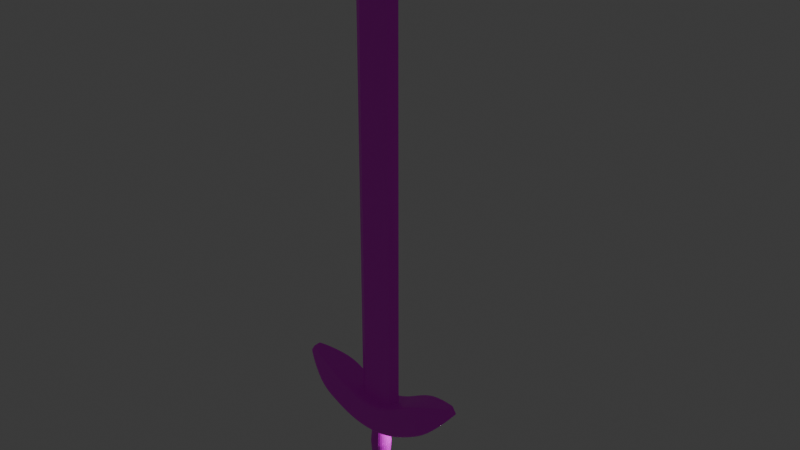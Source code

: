 # Source: sword.blend  (saved by Blender 4.0.36; exported with 4.5.12 LTS)
import bpy
from mathutils import Matrix  # noqa: F401  (used for matrix-valued properties, if any)

bpy.ops.wm.read_factory_settings(use_empty=True)
scene = bpy.context.scene
scene.name = 'Scene'

# ---- collections
col_collection = bpy.data.collections.new('Collection'); scene.collection.children.link(col_collection)

# ---- images (referenced by path relative to the original .blend; pixels are not part of the script)
import os
ASSET_DIR = os.environ.get("B2B_ASSET_DIR", "")  # directory of the original .blend (textures are referenced by path, not embedded)
HERE = os.path.dirname(os.path.abspath(__file__))  # packed textures are extracted next to this script under _unpacked/

def load_image(name, relpath, width, height, colorspace="sRGB"):
    """Load a texture the original file referenced (path relative to the .blend, or extracted next to this script)."""
    p = next((c for c in (os.path.join(HERE, relpath), os.path.join(ASSET_DIR, relpath)) if relpath and os.path.exists(c)), "")
    if p:
        img = bpy.data.images.load(p, check_existing=True)
        img.name = name
    else:  # same state as the original file: an image datablock whose file is absent (Cycles renders it pink)
        img = bpy.data.images.new(name, width, height)
        img.source = "FILE"
        img.filepath = "//" + (relpath or name)
    img.colorspace_settings.name = colorspace
    return img
img_grid = load_image('Grid', '', 1024, 1024, 'sRGB')

# ---- materials (node trees are filled in below, after node groups)
mat_material_005 = bpy.data.materials.new('Material.005')
mat_material_005.use_transparent_shadow = False
mat_material_003 = bpy.data.materials.new('Material.003')
mat_material_003.use_transparent_shadow = False
mat_material_004 = bpy.data.materials.new('Material.004')
mat_material_004.use_transparent_shadow = False

# ---- material node trees
mat_material_005.use_nodes = True; mat_material_005.node_tree.nodes.clear()
_N = mat_material_005.node_tree.nodes; _L = mat_material_005.node_tree.links
n0 = _N.new('ShaderNodeBsdfPrincipled'); n0.name = 'Principled BSDF'; n0.location = (10, 300)
n0.inputs[3].default_value = 1.45
n1 = _N.new('ShaderNodeOutputMaterial'); n1.name = 'Material Output'; n1.location = (300, 300)
n2 = _N.new('ShaderNodeTexImage'); n2.name = 'Image Texture'; n2.location = (-293, 217)
n2.image = img_grid
_L.new(n0.outputs[0], n1.inputs[0])
_L.new(n2.outputs[0], n0.inputs[0])
n1.is_active_output = True
mat_material_003.use_nodes = True; mat_material_003.node_tree.nodes.clear()
_N = mat_material_003.node_tree.nodes; _L = mat_material_003.node_tree.links
n0 = _N.new('ShaderNodeBsdfPrincipled'); n0.name = 'Principled BSDF'; n0.location = (10, 300)
n0.inputs[3].default_value = 1.45
n1 = _N.new('ShaderNodeOutputMaterial'); n1.name = 'Material Output'; n1.location = (300, 300)
n2 = _N.new('ShaderNodeTexImage'); n2.name = 'Image Texture'; n2.location = (-305, 242)
n2.image = img_grid
_L.new(n0.outputs[0], n1.inputs[0])
_L.new(n2.outputs[0], n0.inputs[0])
n1.is_active_output = True
mat_material_004.use_nodes = True; mat_material_004.node_tree.nodes.clear()
_N = mat_material_004.node_tree.nodes; _L = mat_material_004.node_tree.links
n0 = _N.new('ShaderNodeBsdfPrincipled'); n0.name = 'Principled BSDF'; n0.location = (10, 300)
n0.inputs[3].default_value = 1.45
n1 = _N.new('ShaderNodeOutputMaterial'); n1.name = 'Material Output'; n1.location = (300, 300)
n2 = _N.new('ShaderNodeTexImage'); n2.name = 'Image Texture'; n2.location = (-311, 238)
n2.image = img_grid
_L.new(n0.outputs[0], n1.inputs[0])
_L.new(n2.outputs[0], n0.inputs[0])
n1.is_active_output = True

# ---- world
world_world = bpy.data.worlds.new('World'); scene.world = world_world
world_world.use_nodes = True; world_world.node_tree.nodes.clear()
_N = world_world.node_tree.nodes; _L = world_world.node_tree.links
n0 = _N.new('ShaderNodeOutputWorld'); n0.name = 'World Output'; n0.location = (300, 300)
n1 = _N.new('ShaderNodeBackground'); n1.name = 'Background'; n1.location = (10, 300)
n1.inputs[0].default_value = (0.05088, 0.05088, 0.05088, 1.0)
_L.new(n1.outputs[0], n0.inputs[0])
n0.is_active_output = True
world_world.color = (0.05088, 0.05088, 0.05088)
world_world.use_sun_shadow = False
world_world.sun_shadow_jitter_overblur = 0.0

# ---- lights
light_light = bpy.data.lights.new('Light', 'POINT')
light_light.transmission_factor = 0.0
light_light.use_soft_falloff = False
light_light.energy = 1000.0
light_light.shadow_soft_size = 0.1
light_light.shadow_maximum_resolution = 0.006
light_light.use_absolute_resolution = True

# ---- meshes
me_icosphere = bpy.data.meshes.new('Icosphere')
me_icosphere.from_pydata([(0.0, 0.0, -1.0), (0.7236, -0.5257, -0.4472), (-0.2764, -0.8506, -0.4472), (-0.8944, 0.0, -0.4472), (-0.2764, 0.8506, -0.4472), (0.7236, 0.5257, -0.4472), (0.2764, -0.8506, 0.4472), (-0.7236, -0.5257, 0.4472), (-0.7236, 0.5257, 0.4472), (0.2764, 0.8506, 0.4472), (0.8944, 0.0, 0.4472), (0.0, 0.0, 1.0), (-0.1625, -0.5, -0.8507), (0.4253, -0.309, -0.8507), (0.2629, -0.809, -0.5257), (0.8506, 0.0, -0.5257), (0.4253, 0.309, -0.8507), (-0.5257, 0.0, -0.8507), (-0.6882, -0.5, -0.5257), (-0.1625, 0.5, -0.8507), (-0.6882, 0.5, -0.5257), (0.2629, 0.809, -0.5257), (0.9511, -0.309, 0.0), (0.9511, 0.309, 0.0), (0.0, -1.0, 0.0), (0.5878, -0.809, 0.0), (-0.9511, -0.309, 0.0), (-0.5878, -0.809, 0.0), (-0.5878, 0.809, 0.0), (-0.9511, 0.309, 0.0), (0.5878, 0.809, 0.0), (0.0, 1.0, 0.0), (0.6882, -0.5, 0.5257), (-0.2629, -0.809, 0.5257), (-0.8506, 0.0, 0.5257), (-0.2629, 0.809, 0.5257), (0.6882, 0.5, 0.5257), (0.1625, -0.5, 0.8507), (0.5257, 0.0, 0.8507), (-0.4253, -0.309, 0.8507), (-0.4253, 0.309, 0.8507), (0.1625, 0.5, 0.8507)], [], [(0, 13, 12), (1, 13, 15), (0, 12, 17), (0, 17, 19), (0, 19, 16), (1, 15, 22), (2, 14, 24), (3, 18, 26), (4, 20, 28), (5, 21, 30), (1, 22, 25), (2, 24, 27), (3, 26, 29), (4, 28, 31), (5, 30, 23), (6, 32, 37), (7, 33, 39), (8, 34, 40), (9, 35, 41), (10, 36, 38), (38, 41, 11), (38, 36, 41), (36, 9, 41), (41, 40, 11), (41, 35, 40), (35, 8, 40), (40, 39, 11), (40, 34, 39), (34, 7, 39), (39, 37, 11), (39, 33, 37), (33, 6, 37), (37, 38, 11), (37, 32, 38), (32, 10, 38), (23, 36, 10), (23, 30, 36), (30, 9, 36), (31, 35, 9), (31, 28, 35), (28, 8, 35), (29, 34, 8), (29, 26, 34), (26, 7, 34), (27, 33, 7), (27, 24, 33), (24, 6, 33), (25, 32, 6), (25, 22, 32), (22, 10, 32), (30, 31, 9), (30, 21, 31), (21, 4, 31), (28, 29, 8), (28, 20, 29), (20, 3, 29), (26, 27, 7), (26, 18, 27), (18, 2, 27), (24, 25, 6), (24, 14, 25), (14, 1, 25), (22, 23, 10), (22, 15, 23), (15, 5, 23), (16, 21, 5), (16, 19, 21), (19, 4, 21), (19, 20, 4), (19, 17, 20), (17, 3, 20), (17, 18, 3), (17, 12, 18), (12, 2, 18), (15, 16, 5), (15, 13, 16), (13, 0, 16), (12, 14, 2), (12, 13, 14), (13, 1, 14)])
_uv = me_icosphere.uv_layers.new(name='UVMap')
_uv.uv.foreach_set('vector', [0.1818, 0.0, 0.2273, 0.07873, 0.1364, 0.07873, 0.2727, 0.1575, 0.3182, 0.07873, 0.3636, 0.1575, 0.9091, 0.0, 0.9545, 0.07873, 0.8636, 0.07873, 0.7273, 0.0, 0.7727, 0.07873, 0.6818, 0.07873, 0.5455, 0.0, 0.5909, 0.07873, 0.5, 0.07873, 0.2727, 0.1575, 0.3636, 0.1575, 0.3182, 0.2362, 0.09091, 0.1575, 0.1818, 0.1575, 0.1364, 0.2362, 0.8182, 0.1575, 0.9091, 0.1575, 0.8636, 0.2362, 0.6364, 0.1575, 0.7273, 0.1575, 0.6818, 0.2362, 0.4545, 0.1575, 0.5455, 0.1575, 0.5, 0.2362, 0.2727, 0.1575, 0.3182, 0.2362, 0.2273, 0.2362, 0.09091, 0.1575, 0.1364, 0.2362, 0.04546, 0.2362, 0.8182, 0.1575, 0.8636, 0.2362, 0.7727, 0.2362, 0.6364, 0.1575, 0.6818, 0.2362, 0.5909, 0.2362, 0.4545, 0.1575, 0.5, 0.2362, 0.4091, 0.2362, 0.1818, 0.3149, 0.2727, 0.3149, 0.2273, 0.3937, 0.0, 0.3149, 0.09091, 0.3149, 0.04546, 0.3937, 0.7273, 0.3149, 0.8182, 0.3149, 0.7727, 0.3937, 0.5455, 0.3149, 0.6364, 0.3149, 0.5909, 0.3937, 0.3636, 0.3149, 0.4545, 0.3149, 0.4091, 0.3937, 0.4091, 0.3937, 0.5, 0.3937, 0.4545, 0.4724, 0.4091, 0.3937, 0.4545, 0.3149, 0.5, 0.3937, 0.4545, 0.3149, 0.5455, 0.3149, 0.5, 0.3937, 0.5909, 0.3937, 0.6818, 0.3937, 0.6364, 0.4724, 0.5909, 0.3937, 0.6364, 0.3149, 0.6818, 0.3937, 0.6364, 0.3149, 0.7273, 0.3149, 0.6818, 0.3937, 0.7727, 0.3937, 0.8636, 0.3937, 0.8182, 0.4724, 0.7727, 0.3937, 0.8182, 0.3149, 0.8636, 0.3937, 0.8182, 0.3149, 0.9091, 0.3149, 0.8636, 0.3937, 0.04546, 0.3937, 0.1364, 0.3937, 0.09091, 0.4724, 0.04546, 0.3937, 0.09091, 0.3149, 0.1364, 0.3937, 0.09091, 0.3149, 0.1818, 0.3149, 0.1364, 0.3937, 0.2273, 0.3937, 0.3182, 0.3937, 0.2727, 0.4724, 0.2273, 0.3937, 0.2727, 0.3149, 0.3182, 0.3937, 0.2727, 0.3149, 0.3636, 0.3149, 0.3182, 0.3937, 0.4091, 0.2362, 0.4545, 0.3149, 0.3636, 0.3149, 0.4091, 0.2362, 0.5, 0.2362, 0.4545, 0.3149, 0.5, 0.2362, 0.5455, 0.3149, 0.4545, 0.3149, 0.5909, 0.2362, 0.6364, 0.3149, 0.5455, 0.3149, 0.5909, 0.2362, 0.6818, 0.2362, 0.6364, 0.3149, 0.6818, 0.2362, 0.7273, 0.3149, 0.6364, 0.3149, 0.7727, 0.2362, 0.8182, 0.3149, 0.7273, 0.3149, 0.7727, 0.2362, 0.8636, 0.2362, 0.8182, 0.3149, 0.8636, 0.2362, 0.9091, 0.3149, 0.8182, 0.3149, 0.04546, 0.2362, 0.09091, 0.3149, 0.0, 0.3149, 0.04546, 0.2362, 0.1364, 0.2362, 0.09091, 0.3149, 0.1364, 0.2362, 0.1818, 0.3149, 0.09091, 0.3149, 0.2273, 0.2362, 0.2727, 0.3149, 0.1818, 0.3149, 0.2273, 0.2362, 0.3182, 0.2362, 0.2727, 0.3149, 0.3182, 0.2362, 0.3636, 0.3149, 0.2727, 0.3149, 0.5, 0.2362, 0.5909, 0.2362, 0.5455, 0.3149, 0.5, 0.2362, 0.5455, 0.1575, 0.5909, 0.2362, 0.5455, 0.1575, 0.6364, 0.1575, 0.5909, 0.2362, 0.6818, 0.2362, 0.7727, 0.2362, 0.7273, 0.3149, 0.6818, 0.2362, 0.7273, 0.1575, 0.7727, 0.2362, 0.7273, 0.1575, 0.8182, 0.1575, 0.7727, 0.2362, 0.8636, 0.2362, 0.9545, 0.2362, 0.9091, 0.3149, 0.8636, 0.2362, 0.9091, 0.1575, 0.9545, 0.2362, 0.9091, 0.1575, 1.0, 0.1575, 0.9545, 0.2362, 0.1364, 0.2362, 0.2273, 0.2362, 0.1818, 0.3149, 0.1364, 0.2362, 0.1818, 0.1575, 0.2273, 0.2362, 0.1818, 0.1575, 0.2727, 0.1575, 0.2273, 0.2362, 0.3182, 0.2362, 0.4091, 0.2362, 0.3636, 0.3149, 0.3182, 0.2362, 0.3636, 0.1575, 0.4091, 0.2362, 0.3636, 0.1575, 0.4545, 0.1575, 0.4091, 0.2362, 0.5, 0.07873, 0.5455, 0.1575, 0.4545, 0.1575, 0.5, 0.07873, 0.5909, 0.07873, 0.5455, 0.1575, 0.5909, 0.07873, 0.6364, 0.1575, 0.5455, 0.1575, 0.6818, 0.07873, 0.7273, 0.1575, 0.6364, 0.1575, 0.6818, 0.07873, 0.7727, 0.07873, 0.7273, 0.1575, 0.7727, 0.07873, 0.8182, 0.1575, 0.7273, 0.1575, 0.8636, 0.07873, 0.9091, 0.1575, 0.8182, 0.1575, 0.8636, 0.07873, 0.9545, 0.07873, 0.9091, 0.1575, 0.9545, 0.07873, 1.0, 0.1575, 0.9091, 0.1575, 0.3636, 0.1575, 0.4091, 0.07873, 0.4545, 0.1575, 0.3636, 0.1575, 0.3182, 0.07873, 0.4091, 0.07873, 0.3182, 0.07873, 0.3636, 0.0, 0.4091, 0.07873, 0.1364, 0.07873, 0.1818, 0.1575, 0.09091, 0.1575, 0.1364, 0.07873, 0.2273, 0.07873, 0.1818, 0.1575, 0.2273, 0.07873, 0.2727, 0.1575, 0.1818, 0.1575])
me_icosphere.update()
me_cylinder = bpy.data.meshes.new('Cylinder')
me_cylinder.from_pydata([(0.0, 1.0, -1.0), (0.0, 1.0, 10.45), (0.1951, 0.9808, -1.0), (0.1951, 0.9808, 10.45), (0.3827, 0.9239, -1.0), (0.3827, 0.9239, 10.45), (0.5556, 0.8315, -1.0), (0.5556, 0.8315, 10.45), (0.7071, 0.7071, -1.0), (0.7071, 0.7071, 10.45), (0.8315, 0.5556, -1.0), (0.8315, 0.5556, 10.45), (0.9239, 0.3827, -1.0), (0.9239, 0.3827, 10.45), (0.9808, 0.1951, -1.0), (0.9808, 0.1951, 10.45), (1.0, 0.0, -1.0), (1.0, 0.0, 10.45), (0.9808, -0.1951, -1.0), (0.9808, -0.1951, 10.45), (0.9239, -0.3827, -1.0), (0.9239, -0.3827, 10.45), (0.8315, -0.5556, -1.0), (0.8315, -0.5556, 10.45), (0.7071, -0.7071, -1.0), (0.7071, -0.7071, 10.45), (0.5556, -0.8315, -1.0), (0.5556, -0.8315, 10.45), (0.3827, -0.9239, -1.0), (0.3827, -0.9239, 10.45), (0.1951, -0.9808, -1.0), (0.1951, -0.9808, 10.45), (0.0, -1.0, -1.0), (0.0, -1.0, 10.45), (-0.1951, -0.9808, -1.0), (-0.1951, -0.9808, 10.45), (-0.3827, -0.9239, -1.0), (-0.3827, -0.9239, 10.45), (-0.5556, -0.8315, -1.0), (-0.5556, -0.8315, 10.45), (-0.7071, -0.7071, -1.0), (-0.7071, -0.7071, 10.45), (-0.8315, -0.5556, -1.0), (-0.8315, -0.5556, 10.45), (-0.9239, -0.3827, -1.0), (-0.9239, -0.3827, 10.45), (-0.9808, -0.1951, -1.0), (-0.9808, -0.1951, 10.45), (-1.0, 0.0, -1.0), (-1.0, 0.0, 10.45), (-0.9808, 0.1951, -1.0), (-0.9808, 0.1951, 10.45), (-0.9239, 0.3827, -1.0), (-0.9239, 0.3827, 10.45), (-0.8315, 0.5556, -1.0), (-0.8315, 0.5556, 10.45), (-0.7071, 0.7071, -1.0), (-0.7071, 0.7071, 10.45), (-0.5556, 0.8315, -1.0), (-0.5556, 0.8315, 10.45), (-0.3827, 0.9239, -1.0), (-0.3827, 0.9239, 10.45), (-0.1951, 0.9808, -1.0), (-0.1951, 0.9808, 10.45), (-8.992e-09, 1.444, 4.986), (0.2817, 1.416, 4.986), (0.5525, 1.334, 4.986), (0.8021, 1.2, 4.986), (1.021, 1.021, 4.986), (1.2, 0.8021, 4.986), (1.334, 0.5525, 4.986), (1.416, 0.2817, 4.986), (1.444, -2.632e-09, 4.986), (1.416, -0.2817, 4.986), (1.334, -0.5525, 4.986), (1.2, -0.8021, 4.986), (1.021, -1.021, 4.986), (0.8021, -1.2, 4.986), (0.5525, -1.334, 4.986), (0.2817, -1.416, 4.986), (-8.992e-09, -1.444, 4.986), (-0.2817, -1.416, 4.986), (-0.5525, -1.334, 4.986), (-0.8021, -1.2, 4.986), (-1.021, -1.021, 4.986), (-1.2, -0.8021, 4.986), (-1.334, -0.5525, 4.986), (-1.416, -0.2817, 4.986), (-1.444, -2.632e-09, 4.986), (-1.416, 0.2817, 4.986), (-1.334, 0.5525, 4.986), (-1.2, 0.8021, 4.986), (-1.021, 1.021, 4.986), (-0.8021, 1.2, 4.986), (-0.5525, 1.334, 4.986), (-0.2817, 1.416, 4.986)], [], [(64, 1, 3, 65), (65, 3, 5, 66), (66, 5, 7, 67), (67, 7, 9, 68), (68, 9, 11, 69), (69, 11, 13, 70), (70, 13, 15, 71), (71, 15, 17, 72), (72, 17, 19, 73), (73, 19, 21, 74), (74, 21, 23, 75), (75, 23, 25, 76), (76, 25, 27, 77), (77, 27, 29, 78), (78, 29, 31, 79), (79, 31, 33, 80), (80, 33, 35, 81), (81, 35, 37, 82), (82, 37, 39, 83), (83, 39, 41, 84), (84, 41, 43, 85), (85, 43, 45, 86), (86, 45, 47, 87), (87, 47, 49, 88), (88, 49, 51, 89), (89, 51, 53, 90), (90, 53, 55, 91), (91, 55, 57, 92), (92, 57, 59, 93), (93, 59, 61, 94), (3, 1, 63, 61, 59, 57, 55, 53, 51, 49, 47, 45, 43, 41, 39, 37, 35, 33, 31, 29, 27, 25, 23, 21, 19, 17, 15, 13, 11, 9, 7, 5), (94, 61, 63, 95), (95, 63, 1, 64), (0, 2, 4, 6, 8, 10, 12, 14, 16, 18, 20, 22, 24, 26, 28, 30, 32, 34, 36, 38, 40, 42, 44, 46, 48, 50, 52, 54, 56, 58, 60, 62), (62, 95, 64, 0), (60, 94, 95, 62), (58, 93, 94, 60), (56, 92, 93, 58), (54, 91, 92, 56), (52, 90, 91, 54), (50, 89, 90, 52), (48, 88, 89, 50), (46, 87, 88, 48), (44, 86, 87, 46), (42, 85, 86, 44), (40, 84, 85, 42), (38, 83, 84, 40), (36, 82, 83, 38), (34, 81, 82, 36), (32, 80, 81, 34), (30, 79, 80, 32), (28, 78, 79, 30), (26, 77, 78, 28), (24, 76, 77, 26), (22, 75, 76, 24), (20, 74, 75, 22), (18, 73, 74, 20), (16, 72, 73, 18), (14, 71, 72, 16), (12, 70, 71, 14), (10, 69, 70, 12), (8, 68, 69, 10), (6, 67, 68, 8), (4, 66, 67, 6), (2, 65, 66, 4), (0, 64, 65, 2)])
_uv = me_cylinder.uv_layers.new(name='UVMap')
_uv.uv.foreach_set('vector', [1.0, 0.7614, 1.0, 1.0, 0.9688, 1.0, 0.9688, 0.7614, 0.9688, 0.7614, 0.9688, 1.0, 0.9375, 1.0, 0.9375, 0.7614, 0.9375, 0.7614, 0.9375, 1.0, 0.9062, 1.0, 0.9062, 0.7614, 0.9062, 0.7614, 0.9062, 1.0, 0.875, 1.0, 0.875, 0.7614, 0.875, 0.7614, 0.875, 1.0, 0.8438, 1.0, 0.8438, 0.7614, 0.8438, 0.7614, 0.8438, 1.0, 0.8125, 1.0, 0.8125, 0.7614, 0.8125, 0.7614, 0.8125, 1.0, 0.7812, 1.0, 0.7812, 0.7614, 0.7812, 0.7614, 0.7812, 1.0, 0.75, 1.0, 0.75, 0.7614, 0.75, 0.7614, 0.75, 1.0, 0.7188, 1.0, 0.7188, 0.7614, 0.7188, 0.7614, 0.7188, 1.0, 0.6875, 1.0, 0.6875, 0.7614, 0.6875, 0.7614, 0.6875, 1.0, 0.6562, 1.0, 0.6562, 0.7614, 0.6562, 0.7614, 0.6562, 1.0, 0.625, 1.0, 0.625, 0.7614, 0.625, 0.7614, 0.625, 1.0, 0.5938, 1.0, 0.5938, 0.7614, 0.5938, 0.7614, 0.5938, 1.0, 0.5625, 1.0, 0.5625, 0.7614, 0.5625, 0.7614, 0.5625, 1.0, 0.5312, 1.0, 0.5312, 0.7614, 0.5312, 0.7614, 0.5312, 1.0, 0.5, 1.0, 0.5, 0.7614, 0.5, 0.7614, 0.5, 1.0, 0.4688, 1.0, 0.4688, 0.7614, 0.4688, 0.7614, 0.4688, 1.0, 0.4375, 1.0, 0.4375, 0.7614, 0.4375, 0.7614, 0.4375, 1.0, 0.4062, 1.0, 0.4062, 0.7614, 0.4062, 0.7614, 0.4062, 1.0, 0.375, 1.0, 0.375, 0.7614, 0.375, 0.7614, 0.375, 1.0, 0.3438, 1.0, 0.3438, 0.7614, 0.3438, 0.7614, 0.3438, 1.0, 0.3125, 1.0, 0.3125, 0.7614, 0.3125, 0.7614, 0.3125, 1.0, 0.2812, 1.0, 0.2812, 0.7614, 0.2812, 0.7614, 0.2812, 1.0, 0.25, 1.0, 0.25, 0.7614, 0.25, 0.7614, 0.25, 1.0, 0.2188, 1.0, 0.2188, 0.7614, 0.2188, 0.7614, 0.2188, 1.0, 0.1875, 1.0, 0.1875, 0.7614, 0.1875, 0.7614, 0.1875, 1.0, 0.1562, 1.0, 0.1562, 0.7614, 0.1562, 0.7614, 0.1562, 1.0, 0.125, 1.0, 0.125, 0.7614, 0.125, 0.7614, 0.125, 1.0, 0.09375, 1.0, 0.09375, 0.7614, 0.09375, 0.7614, 0.09375, 1.0, 0.0625, 1.0, 0.0625, 0.7614, 0.2968, 0.4854, 0.25, 0.49, 0.2032, 0.4854, 0.1582, 0.4717, 0.1167, 0.4496, 0.08029, 0.4197, 0.05045, 0.3833, 0.02827, 0.3418, 0.01461, 0.2968, 0.01, 0.25, 0.01461, 0.2032, 0.02827, 0.1582, 0.05045, 0.1167, 0.08029, 0.08029, 0.1167, 0.05045, 0.1582, 0.02827, 0.2032, 0.01461, 0.25, 0.01, 0.2968, 0.01461, 0.3418, 0.02827, 0.3833, 0.05045, 0.4197, 0.08029, 0.4496, 0.1167, 0.4717, 0.1582, 0.4854, 0.2032, 0.49, 0.25, 0.4854, 0.2968, 0.4717, 0.3418, 0.4496, 0.3833, 0.4197, 0.4197, 0.3833, 0.4496, 0.3418, 0.4717, 0.0625, 0.7614, 0.0625, 1.0, 0.03125, 1.0, 0.03125, 0.7614, 0.03125, 0.7614, 0.03125, 1.0, 0.0, 1.0, 0.0, 0.7614, 0.75, 0.49, 0.7968, 0.4854, 0.8418, 0.4717, 0.8833, 0.4496, 0.9197, 0.4197, 0.9496, 0.3833, 0.9717, 0.3418, 0.9854, 0.2968, 0.99, 0.25, 0.9854, 0.2032, 0.9717, 0.1582, 0.9496, 0.1167, 0.9197, 0.08029, 0.8833, 0.05045, 0.8418, 0.02827, 0.7968, 0.01461, 0.75, 0.01, 0.7032, 0.01461, 0.6582, 0.02827, 0.6167, 0.05045, 0.5803, 0.08029, 0.5504, 0.1167, 0.5283, 0.1582, 0.5146, 0.2032, 0.51, 0.25, 0.5146, 0.2968, 0.5283, 0.3418, 0.5504, 0.3833, 0.5803, 0.4197, 0.6167, 0.4496, 0.6582, 0.4717, 0.7032, 0.4854, 0.03125, 0.5, 0.03125, 0.7614, 0.0, 0.7614, 0.0, 0.5, 0.0625, 0.5, 0.0625, 0.7614, 0.03125, 0.7614, 0.03125, 0.5, 0.09375, 0.5, 0.09375, 0.7614, 0.0625, 0.7614, 0.0625, 0.5, 0.125, 0.5, 0.125, 0.7614, 0.09375, 0.7614, 0.09375, 0.5, 0.1562, 0.5, 0.1562, 0.7614, 0.125, 0.7614, 0.125, 0.5, 0.1875, 0.5, 0.1875, 0.7614, 0.1562, 0.7614, 0.1562, 0.5, 0.2188, 0.5, 0.2188, 0.7614, 0.1875, 0.7614, 0.1875, 0.5, 0.25, 0.5, 0.25, 0.7614, 0.2188, 0.7614, 0.2188, 0.5, 0.2812, 0.5, 0.2812, 0.7614, 0.25, 0.7614, 0.25, 0.5, 0.3125, 0.5, 0.3125, 0.7614, 0.2812, 0.7614, 0.2812, 0.5, 0.3438, 0.5, 0.3438, 0.7614, 0.3125, 0.7614, 0.3125, 0.5, 0.375, 0.5, 0.375, 0.7614, 0.3438, 0.7614, 0.3438, 0.5, 0.4062, 0.5, 0.4062, 0.7614, 0.375, 0.7614, 0.375, 0.5, 0.4375, 0.5, 0.4375, 0.7614, 0.4062, 0.7614, 0.4062, 0.5, 0.4688, 0.5, 0.4688, 0.7614, 0.4375, 0.7614, 0.4375, 0.5, 0.5, 0.5, 0.5, 0.7614, 0.4688, 0.7614, 0.4688, 0.5, 0.5312, 0.5, 0.5312, 0.7614, 0.5, 0.7614, 0.5, 0.5, 0.5625, 0.5, 0.5625, 0.7614, 0.5312, 0.7614, 0.5312, 0.5, 0.5938, 0.5, 0.5938, 0.7614, 0.5625, 0.7614, 0.5625, 0.5, 0.625, 0.5, 0.625, 0.7614, 0.5938, 0.7614, 0.5938, 0.5, 0.6562, 0.5, 0.6562, 0.7614, 0.625, 0.7614, 0.625, 0.5, 0.6875, 0.5, 0.6875, 0.7614, 0.6562, 0.7614, 0.6562, 0.5, 0.7188, 0.5, 0.7188, 0.7614, 0.6875, 0.7614, 0.6875, 0.5, 0.75, 0.5, 0.75, 0.7614, 0.7188, 0.7614, 0.7188, 0.5, 0.7812, 0.5, 0.7812, 0.7614, 0.75, 0.7614, 0.75, 0.5, 0.8125, 0.5, 0.8125, 0.7614, 0.7812, 0.7614, 0.7812, 0.5, 0.8438, 0.5, 0.8438, 0.7614, 0.8125, 0.7614, 0.8125, 0.5, 0.875, 0.5, 0.875, 0.7614, 0.8438, 0.7614, 0.8438, 0.5, 0.9062, 0.5, 0.9062, 0.7614, 0.875, 0.7614, 0.875, 0.5, 0.9375, 0.5, 0.9375, 0.7614, 0.9062, 0.7614, 0.9062, 0.5, 0.9688, 0.5, 0.9688, 0.7614, 0.9375, 0.7614, 0.9375, 0.5, 1.0, 0.5, 1.0, 0.7614, 0.9688, 0.7614, 0.9688, 0.5])
me_cylinder.materials.append(mat_material_005)
me_cylinder.update()
me_cube_006 = bpy.data.meshes.new('Cube.006')
me_cube_006.from_pydata([(-1.0, -1.0, -1.0), (-1.0, -1.0, 27.93), (-1.0, 1.0, -1.0), (-1.0, 1.0, 27.93), (1.0, -1.0, -1.0), (1.0, -1.0, 27.93), (1.0, 1.0, -1.0), (1.0, 1.0, 27.93), (-1.529, 0.07965, -1.0), (-1.529, 0.07965, 29.1), (1.47, 0.07965, -1.0), (1.47, 0.07965, 29.1), (0.0, 1.0, -1.0), (0.0, 1.0, 27.93), (0.0, -1.0, -1.0), (0.0, -1.0, 27.93), (-0.0294, 0.07965, 31.96), (-0.0294, 0.07965, -1.0)], [], [(8, 9, 3, 2), (10, 11, 5, 4), (14, 15, 1, 0), (17, 10, 4, 14), (16, 9, 1, 15), (13, 3, 9, 16), (12, 6, 10, 17), (6, 7, 11, 10), (0, 1, 9, 8), (2, 12, 17, 8), (7, 13, 16, 11), (11, 16, 15, 5), (8, 17, 14, 0), (4, 5, 15, 14), (13, 7, 6, 12, 2, 3)])
_uv = me_cube_006.uv_layers.new(name='UVMap')
_uv.uv.foreach_set('vector', [0.0006626, 0.135, 0.9993, 0.135, 0.9993, 0.25, 0.0006626, 0.25, 0.0006626, 0.615, 0.9993, 0.615, 0.9993, 0.75, 0.0006626, 0.75, 0.0006626, 0.875, 0.9993, 0.875, 0.9993, 1.0, 0.0006626, 1.0, 0.25, 0.615, 0.375, 0.615, 0.375, 0.75, 0.25, 0.75, 0.75, 0.615, 0.875, 0.615, 0.875, 0.75, 0.75, 0.75, 0.75, 0.5, 0.875, 0.5, 0.875, 0.615, 0.75, 0.615, 0.25, 0.5, 0.375, 0.5, 0.375, 0.615, 0.25, 0.615, 0.375, 0.5, 0.625, 0.5, 0.625, 0.615, 0.375, 0.615, 0.0006626, 0.0, 0.9993, 0.0, 0.9993, 0.135, 0.0006626, 0.135, 0.125, 0.5, 0.25, 0.5, 0.25, 0.615, 0.125, 0.615, 0.625, 0.5, 0.75, 0.5, 0.75, 0.615, 0.625, 0.615, 0.625, 0.615, 0.75, 0.615, 0.75, 0.75, 0.625, 0.75, 0.125, 0.615, 0.25, 0.615, 0.25, 0.75, 0.125, 0.75, 0.0006626, 0.75, 0.9993, 0.75, 0.9993, 0.875, 0.0006626, 0.875, 0.9993, 0.375, 0.9993, 0.5, 0.0006626, 0.5, 0.0006626, 0.375, 0.0006626, 0.25, 0.9993, 0.25])
me_cube_006.materials.append(mat_material_003)
me_cube_006.update()
me_cube_001 = bpy.data.meshes.new('Cube.001')
me_cube_001.from_pydata([(-4.345, -0.2886, 2.531), (-4.182, -0.2886, 3.025), (-4.345, 0.2886, 2.531), (-4.182, 0.2886, 3.025), (2.058, -0.2953, 2.534), (1.891, -0.2953, 3.04), (2.058, 0.2953, 2.534), (1.891, 0.2953, 3.04), (-4.345, -4.768e-07, 2.531), (-4.263, -0.2886, 2.778), (-4.182, -4.768e-07, 3.025), (-4.263, 0.2886, 2.778), (-1.14, 1.0, -0.9243), (-1.143, 1.0, 1.076), (1.975, 0.2953, 2.787), (2.058, 0.0, 2.534), (1.891, 4.768e-07, 3.04), (1.975, -0.2953, 2.787), (-1.14, -1.0, -0.9243), (-1.143, -1.0, 1.076), (-1.143, 4.768e-07, 1.076), (-1.14, 0.0, -0.9243), (-1.141, -1.0, 0.07572), (1.975, 4.768e-07, 2.787), (-1.141, 1.0, 0.07572), (-4.263, 0.0, 2.778), (-4.345, -0.1443, 2.531), (-4.223, -0.2886, 2.902), (-4.182, 0.1443, 3.025), (-4.304, 0.2886, 2.655), (-2.884, 1.0, 0.1388), (0.03574, 1.0, 1.864), (2.016, 0.2953, 2.66), (2.058, 0.1477, 2.534), (1.891, -0.1477, 3.04), (2.016, -0.2953, 2.66), (0.5993, -1.0, 0.1519), (-2.321, -1.0, 1.851), (-4.345, 0.1443, 2.531), (-4.304, -0.2886, 2.655), (-4.182, -0.1443, 3.025), (-4.223, 0.2886, 2.902), (0.5993, 1.0, 0.1519), (-2.321, 1.0, 1.851), (1.933, 0.2953, 2.913), (2.058, -0.1477, 2.534), (1.891, 0.1477, 3.04), (1.933, -0.2953, 2.913), (-2.884, -1.0, 0.1388), (0.03574, -1.0, 1.864), (-1.143, -0.5, 1.076), (-1.143, 0.5, 1.076), (0.03574, 0.0, 1.864), (-2.321, -4.768e-07, 1.851), (-1.14, -0.5, -0.9243), (-1.14, 0.5, -0.9243), (-2.884, -4.768e-07, 0.1388), (0.5993, 4.768e-07, 0.1519), (-2.602, -1.0, 0.9947), (0.3175, -1.0, 1.008), (-1.141, -1.0, -0.4243), (-1.142, -1.0, 0.5757), (1.975, -0.1477, 2.787), (1.975, 0.1477, 2.787), (2.016, 4.768e-07, 2.66), (1.933, 4.768e-07, 2.913), (0.3175, 1.0, 1.008), (-2.602, 1.0, 0.9947), (-1.141, 1.0, -0.4243), (-1.142, 1.0, 0.5757), (-4.263, 0.1443, 2.778), (-4.263, -0.1443, 2.778), (-4.304, -4.768e-07, 2.655), (-4.223, -4.768e-07, 2.902), (-4.223, -0.1443, 2.902), (-4.304, -0.1443, 2.655), (-4.304, 0.1443, 2.655), (-2.461, 1.0, 1.423), (-2.743, 1.0, 0.5668), (0.4584, 1.0, 0.5799), (1.933, 0.1477, 2.913), (2.016, 0.1477, 2.66), (2.016, -0.1477, 2.66), (0.1766, -1.0, 1.436), (0.4584, -1.0, 0.5799), (-2.743, -1.0, 0.5668), (0.5993, 0.5, 0.1519), (-2.884, 0.5, 0.1388), (-2.884, -0.5, 0.1388), (-2.321, 0.5, 1.851), (0.03574, 0.5, 1.864), (0.03574, -0.5, 1.864), (-2.321, -0.5, 1.851), (0.5993, -0.5, 0.1519), (-2.461, -1.0, 1.423), (1.933, -0.1477, 2.913), (0.1766, 1.0, 1.436), (-4.223, 0.1443, 2.902), (-4.345, -0.2165, 2.531), (-4.202, -0.2886, 2.963), (-4.182, 0.2165, 3.025), (-4.324, 0.2886, 2.593), (-3.562, 1.0, 0.8662), (0.7133, 1.0, 2.591), (2.037, 0.2953, 2.597), (2.058, 0.2215, 2.534), (1.891, -0.2215, 3.04), (2.037, -0.2953, 2.597), (1.277, -1.0, 0.8794), (-2.998, -1.0, 2.578), (-4.345, 0.07216, 2.531), (-4.284, -0.2886, 2.716), (-4.182, -0.07216, 3.025), (-4.243, 0.2886, 2.84), (-0.1801, 1.0, -0.6108), (-1.723, 1.0, 1.254), (1.954, 0.2953, 2.85), (2.058, -0.07383, 2.534), (1.891, 0.07383, 3.04), (1.954, -0.2953, 2.85), (-2.1, -1.0, -0.6226), (-0.5648, -1.0, 1.26), (-1.143, -0.75, 1.076), (-1.143, 0.25, 1.076), (0.7133, 0.0, 2.591), (-1.723, -9.537e-07, 1.254), (-1.14, -0.75, -0.9243), (-1.14, 0.25, -0.9243), (-3.562, -4.768e-07, 0.8662), (-0.1801, -9.537e-07, -0.6108), (-3.28, -1.0, 1.722), (-0.3725, -1.0, 0.3248), (-1.14, -1.0, -0.6743), (-1.142, -1.0, 0.3257), (1.975, -0.2215, 2.787), (1.975, 0.07383, 2.787), (2.037, 4.768e-07, 2.597), (1.954, 4.768e-07, 2.85), (0.9951, 1.0, 1.735), (-1.911, 1.0, 0.3156), (-1.14, 1.0, -0.6743), (-1.142, 1.0, 0.3257), (-4.263, 0.2165, 2.778), (-4.263, -0.07216, 2.778), (-4.324, -4.768e-07, 2.593), (-4.243, -4.768e-07, 2.84), (-4.345, -0.07216, 2.531), (-4.243, -0.2886, 2.84), (-4.182, 0.07216, 3.025), (-4.284, 0.2886, 2.716), (-2.1, 1.0, -0.6226), (-0.5648, 1.0, 1.26), (1.995, 0.2953, 2.724), (2.058, 0.07383, 2.534), (1.891, -0.07383, 3.04), (1.995, -0.2953, 2.724), (-0.1801, -1.0, -0.6108), (-1.723, -1.0, 1.254), (-4.345, 0.2165, 2.531), (-4.324, -0.2886, 2.593), (-4.182, -0.2165, 3.025), (-4.202, 0.2886, 2.963), (1.277, 1.0, 0.8794), (-2.998, 1.0, 2.578), (1.912, 0.2953, 2.976), (2.058, -0.2215, 2.534), (1.891, 0.2215, 3.04), (1.912, -0.2953, 2.976), (-3.562, -1.0, 0.8662), (0.7133, -1.0, 2.591), (-1.143, -0.25, 1.076), (-1.143, 0.75, 1.076), (-0.5648, -9.537e-07, 1.26), (-2.998, -4.768e-07, 2.578), (-1.14, -0.25, -0.9243), (-1.14, 0.75, -0.9243), (-2.1, -1.431e-06, -0.6226), (1.277, 4.768e-07, 0.8794), (-1.911, -1.0, 0.3156), (0.9951, -1.0, 1.735), (-1.141, -1.0, -0.1743), (-1.143, -1.0, 0.8257), (1.975, -0.07383, 2.787), (1.975, 0.2215, 2.787), (1.995, 4.768e-07, 2.724), (1.912, 4.768e-07, 2.976), (-0.3725, 1.0, 0.3248), (-3.28, 1.0, 1.722), (-1.141, 1.0, -0.1743), (-1.143, 1.0, 0.8257), (-4.263, 0.07216, 2.778), (-4.263, -0.2165, 2.778), (-4.284, -4.768e-07, 2.716), (-4.202, -4.768e-07, 2.963), (-4.223, -0.07216, 2.902), (-4.223, -0.2165, 2.902), (-4.243, -0.1443, 2.84), (-4.202, -0.1443, 2.963), (-4.304, -0.07216, 2.655), (-4.304, -0.2165, 2.655), (-4.324, -0.1443, 2.593), (-4.284, -0.1443, 2.716), (-4.304, 0.2165, 2.655), (-4.304, 0.07216, 2.655), (-4.324, 0.1443, 2.593), (-4.284, 0.1443, 2.716), (-1.817, 1.0, 0.7847), (-3.139, 1.0, 2.15), (-2.532, 1.0, 1.209), (-2.391, 1.0, 1.637), (-2.006, 1.0, -0.1535), (-3.421, 1.0, 1.294), (-2.814, 1.0, 0.3528), (-2.673, 1.0, 0.7807), (1.136, 1.0, 1.307), (-0.2763, 1.0, -0.143), (0.5289, 1.0, 0.3659), (0.388, 1.0, 0.7939), (1.933, 0.07383, 2.913), (1.933, 0.2215, 2.913), (1.954, 0.1477, 2.85), (1.912, 0.1477, 2.976), (2.016, 0.07383, 2.66), (2.016, 0.2215, 2.66), (2.037, 0.1477, 2.597), (1.995, 0.1477, 2.724), (2.016, -0.2215, 2.66), (2.016, -0.07383, 2.66), (2.037, -0.1477, 2.597), (1.995, -0.1477, 2.724), (-0.4686, -1.0, 0.7927), (0.8542, -1.0, 2.163), (0.2471, -1.0, 1.222), (0.1062, -1.0, 1.65), (-0.2763, -1.0, -0.143), (1.136, -1.0, 1.307), (0.5289, -1.0, 0.3659), (0.388, -1.0, 0.7939), (-3.421, -1.0, 1.294), (-2.006, -1.0, -0.1535), (-2.814, -1.0, 0.3528), (-2.673, -1.0, 0.7807), (0.5993, 0.25, 0.1519), (0.5993, 0.75, 0.1519), (-0.1801, 0.5, -0.6108), (1.277, 0.5, 0.8794), (-2.884, 0.25, 0.1388), (-2.884, 0.75, 0.1388), (-3.562, 0.5, 0.8662), (-2.1, 0.5, -0.6226), (-2.884, -0.75, 0.1388), (-2.884, -0.25, 0.1388), (-3.562, -0.5, 0.8662), (-2.1, -0.5, -0.6226), (-2.321, 0.25, 1.851), (-2.321, 0.75, 1.851), (-1.723, 0.5, 1.254), (-2.998, 0.5, 2.578), (0.03574, 0.25, 1.864), (0.03574, 0.75, 1.864), (0.7133, 0.5, 2.591), (-0.5648, 0.5, 1.26), (0.03574, -0.75, 1.864), (0.03574, -0.25, 1.864), (0.7133, -0.5, 2.591), (-0.5648, -0.5, 1.26), (-2.321, -0.75, 1.851), (-2.321, -0.25, 1.851), (-1.723, -0.5, 1.254), (-2.998, -0.5, 2.578), (0.5993, -0.75, 0.1519), (0.5993, -0.25, 0.1519), (-0.1801, -0.5, -0.6108), (1.277, -0.5, 0.8794), (-3.139, -1.0, 2.15), (-1.817, -1.0, 0.7847), (-2.532, -1.0, 1.209), (-2.391, -1.0, 1.637), (1.933, -0.2215, 2.913), (1.933, -0.07383, 2.913), (1.954, -0.1477, 2.85), (1.912, -0.1477, 2.976), (0.8542, 1.0, 2.163), (-0.4686, 1.0, 0.7927), (0.2471, 1.0, 1.222), (0.1062, 1.0, 1.65), (-4.223, 0.2165, 2.902), (-4.223, 0.07216, 2.902), (-4.243, 0.1443, 2.84), (-4.202, 0.1443, 2.963), (-4.202, 0.07216, 2.963), (-4.243, 0.07216, 2.84), (-4.243, 0.2165, 2.84), (-0.5167, 1.0, 1.027), (-0.4205, 1.0, 0.5587), (0.9247, 1.0, 1.949), (1.912, -0.07383, 2.976), (1.954, -0.07383, 2.85), (1.954, -0.2215, 2.85), (-1.77, -1.0, 1.019), (-1.864, -1.0, 0.5501), (-3.209, -1.0, 1.936), (1.277, -0.25, 0.8794), (-0.1801, -0.25, -0.6108), (-0.1801, -0.75, -0.6108), (-2.998, -0.25, 2.578), (-1.723, -0.25, 1.254), (-1.723, -0.75, 1.254), (-0.5648, -0.25, 1.26), (0.7133, -0.25, 2.591), (0.7133, -0.75, 2.591), (-0.5648, 0.75, 1.26), (0.7133, 0.75, 2.591), (0.7133, 0.25, 2.591), (-2.998, 0.75, 2.578), (-1.723, 0.75, 1.254), (-1.723, 0.25, 1.254), (-2.1, -0.25, -0.6226), (-3.562, -0.25, 0.8662), (-3.562, -0.75, 0.8662), (-2.1, 0.75, -0.6226), (-3.562, 0.75, 0.8662), (-3.562, 0.25, 0.8662), (1.277, 0.75, 0.8794), (-0.1801, 0.75, -0.6108), (-0.1801, 0.25, -0.6108), (-1.959, -1.0, 0.08106), (-2.053, -1.0, -0.388), (-3.491, -1.0, 1.08), (1.066, -1.0, 1.521), (1.206, -1.0, 1.093), (-0.2282, -1.0, -0.3769), (0.7838, -1.0, 2.377), (0.9247, -1.0, 1.949), (-0.4205, -1.0, 0.5587), (1.995, -0.07383, 2.724), (2.037, -0.07383, 2.597), (2.037, -0.2215, 2.597), (1.995, 0.2215, 2.724), (2.037, 0.2215, 2.597), (2.037, 0.07383, 2.597), (1.912, 0.2215, 2.976), (1.954, 0.2215, 2.85), (1.954, 0.07383, 2.85), (-0.3244, 1.0, 0.09094), (-0.2282, 1.0, -0.3769), (1.206, 1.0, 1.093), (-3.35, 1.0, 1.508), (-3.491, 1.0, 1.08), (-2.053, 1.0, -0.388), (-3.069, 1.0, 2.364), (-3.209, 1.0, 1.936), (-1.864, 1.0, 0.5501), (-4.284, 0.07216, 2.716), (-4.324, 0.07216, 2.593), (-4.324, 0.2165, 2.593), (-4.284, -0.2165, 2.716), (-4.324, -0.2165, 2.593), (-4.324, -0.07216, 2.593), (-4.202, -0.2165, 2.963), (-4.243, -0.2165, 2.84), (-4.243, -0.07216, 2.84), (-4.202, -0.07216, 2.963), (-4.284, -0.07216, 2.716), (-4.284, 0.2165, 2.716), (-1.77, 1.0, 1.019), (-1.959, 1.0, 0.08106), (1.066, 1.0, 1.521), (1.912, 0.07383, 2.976), (1.995, 0.07383, 2.724), (1.995, -0.2215, 2.724), (-0.5167, -1.0, 1.027), (-0.3244, -1.0, 0.09094), (-3.35, -1.0, 1.508), (1.277, 0.25, 0.8794), (-2.1, 0.25, -0.6226), (-2.1, -0.75, -0.6226), (-2.998, 0.25, 2.578), (-0.5648, 0.25, 1.26), (-0.5648, -0.75, 1.26), (-2.998, -0.75, 2.578), (1.277, -0.75, 0.8794), (-3.069, -1.0, 2.364), (1.912, -0.2215, 2.976), (0.7838, 1.0, 2.377), (-4.202, 0.2165, 2.963)], [], [(385, 100, 3, 161), (384, 103, 7, 164), (383, 106, 5, 167), (382, 109, 1, 99), (381, 165, 4, 108), (380, 160, 1, 109), (379, 122, 19, 121), (378, 123, 20, 172), (377, 148, 10, 173), (376, 126, 18, 120), (375, 127, 21, 176), (374, 153, 15, 177), (373, 130, 9, 111), (372, 131, 22, 180), (371, 121, 19, 181), (370, 134, 17, 155), (369, 135, 23, 184), (368, 118, 16, 185), (367, 138, 14, 152), (366, 139, 24, 188), (365, 115, 13, 189), (364, 142, 11, 149), (363, 143, 25, 192), (362, 112, 10, 193), (361, 194, 73, 145), (360, 195, 74, 196), (359, 160, 40, 197), (358, 198, 72, 144), (357, 199, 75, 200), (356, 191, 71, 201), (355, 202, 29, 101), (354, 203, 76, 204), (353, 190, 70, 205), (352, 206, 69, 141), (351, 207, 77, 208), (350, 163, 43, 209), (349, 210, 68, 140), (348, 211, 78, 212), (347, 187, 67, 213), (346, 214, 32, 104), (345, 215, 79, 216), (344, 186, 66, 217), (343, 218, 65, 137), (342, 219, 80, 220), (341, 166, 46, 221), (340, 222, 64, 136), (339, 223, 81, 224), (338, 183, 63, 225), (337, 226, 35, 107), (336, 227, 82, 228), (335, 182, 62, 229), (334, 230, 61, 133), (333, 231, 83, 232), (332, 169, 49, 233), (331, 234, 60, 132), (330, 235, 84, 236), (329, 179, 59, 237), (328, 238, 39, 159), (327, 239, 85, 240), (326, 178, 58, 241), (325, 242, 57, 129), (324, 243, 86, 244), (323, 105, 33, 245), (322, 246, 56, 128), (321, 247, 87, 248), (320, 175, 55, 249), (319, 250, 48, 168), (318, 251, 88, 252), (317, 174, 54, 253), (316, 254, 53, 125), (315, 255, 89, 256), (314, 100, 28, 257), (313, 258, 52, 124), (312, 259, 90, 260), (311, 171, 51, 261), (310, 262, 49, 169), (309, 263, 91, 264), (308, 170, 50, 265), (307, 266, 37, 157), (306, 267, 92, 268), (305, 112, 40, 269), (304, 270, 36, 156), (303, 271, 93, 272), (302, 117, 45, 273), (301, 274, 27, 147), (300, 275, 94, 276), (299, 157, 37, 277), (298, 278, 47, 119), (297, 279, 95, 280), (296, 154, 34, 281), (295, 282, 44, 116), (294, 283, 96, 284), (293, 151, 31, 285), (292, 286, 41, 113), (291, 287, 97, 288), (290, 148, 28, 289), (287, 290, 289, 97), (73, 193, 290, 287), (193, 10, 148, 290), (190, 291, 288, 70), (25, 145, 291, 190), (145, 73, 287, 291), (142, 292, 113, 11), (70, 288, 292, 142), (288, 97, 286, 292), (283, 293, 285, 96), (69, 189, 293, 283), (189, 13, 151, 293), (186, 294, 284, 66), (24, 141, 294, 186), (141, 69, 283, 294), (138, 295, 116, 14), (66, 284, 295, 138), (284, 96, 282, 295), (279, 296, 281, 95), (65, 185, 296, 279), (185, 16, 154, 296), (182, 297, 280, 62), (23, 137, 297, 182), (137, 65, 279, 297), (134, 298, 119, 17), (62, 280, 298, 134), (280, 95, 278, 298), (275, 299, 277, 94), (61, 181, 299, 275), (181, 19, 157, 299), (178, 300, 276, 58), (22, 133, 300, 178), (133, 61, 275, 300), (130, 301, 147, 9), (58, 276, 301, 130), (276, 94, 274, 301), (271, 302, 273, 93), (57, 177, 302, 271), (177, 15, 117, 302), (174, 303, 272, 54), (21, 129, 303, 174), (129, 57, 271, 303), (126, 304, 156, 18), (54, 272, 304, 126), (272, 93, 270, 304), (267, 305, 269, 92), (53, 173, 305, 267), (173, 10, 112, 305), (170, 306, 268, 50), (20, 125, 306, 170), (125, 53, 267, 306), (122, 307, 157, 19), (50, 268, 307, 122), (268, 92, 266, 307), (263, 308, 265, 91), (52, 172, 308, 263), (172, 20, 170, 308), (154, 309, 264, 34), (16, 124, 309, 154), (124, 52, 263, 309), (106, 310, 169, 5), (34, 264, 310, 106), (264, 91, 262, 310), (259, 311, 261, 90), (31, 151, 311, 259), (151, 13, 171, 311), (166, 312, 260, 46), (7, 103, 312, 166), (103, 31, 259, 312), (118, 313, 124, 16), (46, 260, 313, 118), (260, 90, 258, 313), (255, 314, 257, 89), (43, 163, 314, 255), (163, 3, 100, 314), (171, 315, 256, 51), (13, 115, 315, 171), (115, 43, 255, 315), (123, 316, 125, 20), (51, 256, 316, 123), (256, 89, 254, 316), (251, 317, 253, 88), (56, 176, 317, 251), (176, 21, 174, 317), (146, 318, 252, 26), (8, 128, 318, 146), (128, 56, 251, 318), (98, 319, 168, 0), (26, 252, 319, 98), (252, 88, 250, 319), (247, 320, 249, 87), (30, 150, 320, 247), (150, 12, 175, 320), (158, 321, 248, 38), (2, 102, 321, 158), (102, 30, 247, 321), (110, 322, 128, 8), (38, 248, 322, 110), (248, 87, 246, 322), (243, 323, 245, 86), (42, 162, 323, 243), (162, 6, 105, 323), (175, 324, 244, 55), (12, 114, 324, 175), (114, 42, 243, 324), (127, 325, 129, 21), (55, 244, 325, 127), (244, 86, 242, 325), (239, 326, 241, 85), (60, 180, 326, 239), (180, 22, 178, 326), (120, 327, 240, 48), (18, 132, 327, 120), (132, 60, 239, 327), (168, 328, 159, 0), (48, 240, 328, 168), (240, 85, 238, 328), (235, 329, 237, 84), (35, 155, 329, 235), (155, 17, 179, 329), (108, 330, 236, 36), (4, 107, 330, 108), (107, 35, 235, 330), (156, 331, 132, 18), (36, 236, 331, 156), (236, 84, 234, 331), (231, 332, 233, 83), (47, 167, 332, 231), (167, 5, 169, 332), (179, 333, 232, 59), (17, 119, 333, 179), (119, 47, 231, 333), (131, 334, 133, 22), (59, 232, 334, 131), (232, 83, 230, 334), (227, 335, 229, 82), (64, 184, 335, 227), (184, 23, 182, 335), (117, 336, 228, 45), (15, 136, 336, 117), (136, 64, 227, 336), (165, 337, 107, 4), (45, 228, 337, 165), (228, 82, 226, 337), (223, 338, 225, 81), (32, 152, 338, 223), (152, 14, 183, 338), (105, 339, 224, 33), (6, 104, 339, 105), (104, 32, 223, 339), (153, 340, 136, 15), (33, 224, 340, 153), (224, 81, 222, 340), (219, 341, 221, 80), (44, 164, 341, 219), (164, 7, 166, 341), (183, 342, 220, 63), (14, 116, 342, 183), (116, 44, 219, 342), (135, 343, 137, 23), (63, 220, 343, 135), (220, 80, 218, 343), (215, 344, 217, 79), (68, 188, 344, 215), (188, 24, 186, 344), (114, 345, 216, 42), (12, 140, 345, 114), (140, 68, 215, 345), (162, 346, 104, 6), (42, 216, 346, 162), (216, 79, 214, 346), (211, 347, 213, 78), (29, 149, 347, 211), (149, 11, 187, 347), (102, 348, 212, 30), (2, 101, 348, 102), (101, 29, 211, 348), (150, 349, 140, 12), (30, 212, 349, 150), (212, 78, 210, 349), (207, 350, 209, 77), (41, 161, 350, 207), (161, 3, 163, 350), (187, 351, 208, 67), (11, 113, 351, 187), (113, 41, 207, 351), (139, 352, 141, 24), (67, 208, 352, 139), (208, 77, 206, 352), (203, 353, 205, 76), (72, 192, 353, 203), (192, 25, 190, 353), (110, 354, 204, 38), (8, 144, 354, 110), (144, 72, 203, 354), (158, 355, 101, 2), (38, 204, 355, 158), (204, 76, 202, 355), (199, 356, 201, 75), (39, 111, 356, 199), (111, 9, 191, 356), (98, 357, 200, 26), (0, 159, 357, 98), (159, 39, 199, 357), (146, 358, 144, 8), (26, 200, 358, 146), (200, 75, 198, 358), (195, 359, 197, 74), (27, 99, 359, 195), (99, 1, 160, 359), (191, 360, 196, 71), (9, 147, 360, 191), (147, 27, 195, 360), (143, 361, 145, 25), (71, 196, 361, 143), (196, 74, 194, 361), (194, 362, 193, 73), (74, 197, 362, 194), (197, 40, 112, 362), (198, 363, 192, 72), (75, 201, 363, 198), (201, 71, 143, 363), (202, 364, 149, 29), (76, 205, 364, 202), (205, 70, 142, 364), (206, 365, 189, 69), (77, 209, 365, 206), (209, 43, 115, 365), (210, 366, 188, 68), (78, 213, 366, 210), (213, 67, 139, 366), (214, 367, 152, 32), (79, 217, 367, 214), (217, 66, 138, 367), (218, 368, 185, 65), (80, 221, 368, 218), (221, 46, 118, 368), (222, 369, 184, 64), (81, 225, 369, 222), (225, 63, 135, 369), (226, 370, 155, 35), (82, 229, 370, 226), (229, 62, 134, 370), (230, 371, 181, 61), (83, 233, 371, 230), (233, 49, 121, 371), (234, 372, 180, 60), (84, 237, 372, 234), (237, 59, 131, 372), (238, 373, 111, 39), (85, 241, 373, 238), (241, 58, 130, 373), (242, 374, 177, 57), (86, 245, 374, 242), (245, 33, 153, 374), (246, 375, 176, 56), (87, 249, 375, 246), (249, 55, 127, 375), (250, 376, 120, 48), (88, 253, 376, 250), (253, 54, 126, 376), (254, 377, 173, 53), (89, 257, 377, 254), (257, 28, 148, 377), (258, 378, 172, 52), (90, 261, 378, 258), (261, 51, 123, 378), (262, 379, 121, 49), (91, 265, 379, 262), (265, 50, 122, 379), (266, 380, 109, 37), (92, 269, 380, 266), (269, 40, 160, 380), (270, 381, 108, 36), (93, 273, 381, 270), (273, 45, 165, 381), (274, 382, 99, 27), (94, 277, 382, 274), (277, 37, 109, 382), (278, 383, 167, 47), (95, 281, 383, 278), (281, 34, 106, 383), (282, 384, 164, 44), (96, 285, 384, 282), (285, 31, 103, 384), (286, 385, 161, 41), (97, 289, 385, 286), (289, 28, 100, 385)])
_uv = me_cube_001.uv_layers.new(name='UVMap')
_uv.uv.foreach_set('vector', [0.5938, 0.2188, 0.625, 0.2188, 0.625, 0.25, 0.5938, 0.25, 0.5938, 0.4688, 0.625, 0.4688, 0.625, 0.5, 0.5938, 0.5, 0.5938, 0.7188, 0.625, 0.7188, 0.625, 0.75, 0.5938, 0.75, 0.5938, 0.9688, 0.625, 0.9688, 0.625, 1.0, 0.5938, 1.0, 0.3438, 0.7188, 0.375, 0.7188, 0.375, 0.75, 0.3438, 0.75, 0.8438, 0.7188, 1.0, 0.7188, 1.0, 0.75, 0.8438, 0.75, 0.7188, 0.7188, 0.75, 0.7188, 0.75, 0.75, 0.7188, 0.75, 0.7188, 0.5938, 0.75, 0.5938, 0.75, 0.625, 0.7188, 0.625, 0.8438, 0.5938, 1.0, 0.5938, 1.0, 0.625, 0.8438, 0.625, 0.2188, 0.7188, 0.25, 0.7188, 0.25, 0.75, 0.2188, 0.75, 0.2188, 0.5938, 0.25, 0.5938, 0.25, 0.625, 0.2188, 0.625, 0.3438, 0.5938, 0.375, 0.5938, 0.375, 0.625, 0.3438, 0.625, 0.4688, 0.9688, 0.5, 0.9688, 0.5, 1.0, 0.4688, 1.0, 0.4688, 0.8438, 0.5, 0.8438, 0.5, 0.875, 0.4688, 0.875, 0.5938, 0.8438, 0.625, 0.8438, 0.625, 0.875, 0.5938, 0.875, 0.4688, 0.7188, 0.5, 0.7188, 0.5, 0.75, 0.4688, 0.75, 0.4688, 0.5938, 0.5, 0.5938, 0.5, 0.625, 0.4688, 0.625, 0.5938, 0.5938, 0.625, 0.5938, 0.625, 0.625, 0.5938, 0.625, 0.4688, 0.4688, 0.5, 0.4688, 0.5, 0.5, 0.4688, 0.5, 0.4688, 0.3438, 0.5, 0.3438, 0.5, 0.375, 0.4688, 0.375, 0.5938, 0.3438, 0.625, 0.3438, 0.625, 0.375, 0.5938, 0.375, 0.4688, 0.2188, 0.5, 0.2188, 0.5, 0.25, 0.4688, 0.25, 0.4688, 0.09375, 0.5, 0.09375, 0.5, 0.125, 0.4688, 0.125, 0.5938, 0.09375, 0.625, 0.09375, 0.625, 0.125, 0.5938, 0.125, 0.5312, 0.09375, 0.5625, 0.09375, 0.5625, 0.125, 0.5312, 0.125, 0.5312, 0.03125, 0.5625, 0.03125, 0.5625, 0.0625, 0.5312, 0.0625, 0.5938, 0.03125, 0.625, 0.03125, 0.625, 0.0625, 0.5938, 0.0625, 0.4062, 0.09375, 0.4375, 0.09375, 0.4375, 0.125, 0.4062, 0.125, 0.4062, 0.03125, 0.4375, 0.03125, 0.4375, 0.0625, 0.4062, 0.0625, 0.4688, 0.03125, 0.5, 0.03125, 0.5, 0.0625, 0.4688, 0.0625, 0.4062, 0.2188, 0.4375, 0.2188, 0.4375, 0.25, 0.4062, 0.25, 0.4062, 0.1562, 0.4375, 0.1562, 0.4375, 0.1875, 0.4062, 0.1875, 0.4688, 0.1562, 0.5, 0.1562, 0.5, 0.1875, 0.4688, 0.1875, 0.5312, 0.3438, 0.5625, 0.3438, 0.5625, 0.375, 0.5312, 0.375, 0.5312, 0.2812, 0.5625, 0.2812, 0.5625, 0.3125, 0.5312, 0.3125, 0.5938, 0.2812, 0.625, 0.2812, 0.625, 0.3125, 0.5938, 0.3125, 0.4062, 0.3438, 0.4375, 0.3438, 0.4375, 0.375, 0.4062, 0.375, 0.4062, 0.2812, 0.4375, 0.2812, 0.4375, 0.3125, 0.4062, 0.3125, 0.4688, 0.2812, 0.5, 0.2812, 0.5, 0.3125, 0.4688, 0.3125, 0.4062, 0.4688, 0.4375, 0.4688, 0.4375, 0.5, 0.4062, 0.5, 0.4062, 0.4062, 0.4375, 0.4062, 0.4375, 0.4375, 0.4062, 0.4375, 0.4688, 0.4062, 0.5, 0.4062, 0.5, 0.4375, 0.4688, 0.4375, 0.5312, 0.5938, 0.5625, 0.5938, 0.5625, 0.625, 0.5312, 0.625, 0.5312, 0.5312, 0.5625, 0.5312, 0.5625, 0.5625, 0.5312, 0.5625, 0.5938, 0.5312, 0.625, 0.5312, 0.625, 0.5625, 0.5938, 0.5625, 0.4062, 0.5938, 0.4375, 0.5938, 0.4375, 0.625, 0.4062, 0.625, 0.4062, 0.5312, 0.4375, 0.5312, 0.4375, 0.5625, 0.4062, 0.5625, 0.4688, 0.5312, 0.5, 0.5312, 0.5, 0.5625, 0.4688, 0.5625, 0.4062, 0.7188, 0.4375, 0.7188, 0.4375, 0.75, 0.4062, 0.75, 0.4062, 0.6562, 0.4375, 0.6562, 0.4375, 0.6875, 0.4062, 0.6875, 0.4688, 0.6562, 0.5, 0.6562, 0.5, 0.6875, 0.4688, 0.6875, 0.5312, 0.8438, 0.5625, 0.8438, 0.5625, 0.875, 0.5312, 0.875, 0.5312, 0.7812, 0.5625, 0.7812, 0.5625, 0.8125, 0.5312, 0.8125, 0.5938, 0.7812, 0.625, 0.7812, 0.625, 0.8125, 0.5938, 0.8125, 0.4062, 0.8438, 0.4375, 0.8438, 0.4375, 0.875, 0.4062, 0.875, 0.4062, 0.7812, 0.4375, 0.7812, 0.4375, 0.8125, 0.4062, 0.8125, 0.4688, 0.7812, 0.5, 0.7812, 0.5, 0.8125, 0.4688, 0.8125, 0.4062, 0.9688, 0.4375, 0.9688, 0.4375, 1.0, 0.4062, 1.0, 0.4062, 0.9062, 0.4375, 0.9062, 0.4375, 0.9375, 0.4062, 0.9375, 0.4688, 0.9062, 0.5, 0.9062, 0.5, 0.9375, 0.4688, 0.9375, 0.2812, 0.5938, 0.3125, 0.5938, 0.3125, 0.625, 0.2812, 0.625, 0.2812, 0.5312, 0.3125, 0.5312, 0.3125, 0.5625, 0.2812, 0.5625, 0.3438, 0.5312, 0.375, 0.5312, 0.375, 0.5625, 0.3438, 0.5625, 0.1562, 0.5938, 0.1875, 0.5938, 0.1875, 0.625, 0.1562, 0.625, 0.1562, 0.5312, 0.1875, 0.5312, 0.1875, 0.5625, 0.1562, 0.5625, 0.2188, 0.5312, 0.25, 0.5312, 0.25, 0.5625, 0.2188, 0.5625, 0.1562, 0.7188, 0.1875, 0.7188, 0.1875, 0.75, 0.1562, 0.75, 0.1562, 0.6562, 0.1875, 0.6562, 0.1875, 0.6875, 0.1562, 0.6875, 0.2188, 0.6562, 0.25, 0.6562, 0.25, 0.6875, 0.2188, 0.6875, 0.7812, 0.5938, 0.8125, 0.5938, 0.8125, 0.625, 0.7812, 0.625, 0.7812, 0.5312, 0.8125, 0.5312, 0.8125, 0.5625, 0.7812, 0.5625, 0.8438, 0.5312, 1.0, 0.5312, 1.0, 0.5625, 0.8438, 0.5625, 0.6562, 0.5938, 0.6875, 0.5938, 0.6875, 0.625, 0.6562, 0.625, 0.6562, 0.5312, 0.6875, 0.5312, 0.6875, 0.5625, 0.6562, 0.5625, 0.7188, 0.5312, 0.75, 0.5312, 0.75, 0.5625, 0.7188, 0.5625, 0.6562, 0.7188, 0.6875, 0.7188, 0.6875, 0.75, 0.6562, 0.75, 0.6562, 0.6562, 0.6875, 0.6562, 0.6875, 0.6875, 0.6562, 0.6875, 0.7188, 0.6562, 0.75, 0.6562, 0.75, 0.6875, 0.7188, 0.6875, 0.7812, 0.7188, 0.8125, 0.7188, 0.8125, 0.75, 0.7812, 0.75, 0.7812, 0.6562, 0.8125, 0.6562, 0.8125, 0.6875, 0.7812, 0.6875, 0.8438, 0.6562, 1.0, 0.6562, 1.0, 0.6875, 0.8438, 0.6875, 0.2812, 0.7188, 0.3125, 0.7188, 0.3125, 0.75, 0.2812, 0.75, 0.2812, 0.6562, 0.3125, 0.6562, 0.3125, 0.6875, 0.2812, 0.6875, 0.3438, 0.6562, 0.375, 0.6562, 0.375, 0.6875, 0.3438, 0.6875, 0.5312, 0.9688, 0.5625, 0.9688, 0.5625, 1.0, 0.5312, 1.0, 0.5312, 0.9062, 0.5625, 0.9062, 0.5625, 0.9375, 0.5312, 0.9375, 0.5938, 0.9062, 0.625, 0.9062, 0.625, 0.9375, 0.5938, 0.9375, 0.5312, 0.7188, 0.5625, 0.7188, 0.5625, 0.75, 0.5312, 0.75, 0.5312, 0.6562, 0.5625, 0.6562, 0.5625, 0.6875, 0.5312, 0.6875, 0.5938, 0.6562, 0.625, 0.6562, 0.625, 0.6875, 0.5938, 0.6875, 0.5312, 0.4688, 0.5625, 0.4688, 0.5625, 0.5, 0.5312, 0.5, 0.5312, 0.4062, 0.5625, 0.4062, 0.5625, 0.4375, 0.5312, 0.4375, 0.5938, 0.4062, 0.625, 0.4062, 0.625, 0.4375, 0.5938, 0.4375, 0.5312, 0.2188, 0.5625, 0.2188, 0.5625, 0.25, 0.5312, 0.25, 0.5312, 0.1562, 0.5625, 0.1562, 0.5625, 0.1875, 0.5312, 0.1875, 0.5938, 0.1562, 0.625, 0.1562, 0.625, 0.1875, 0.5938, 0.1875, 0.5625, 0.1562, 0.5938, 0.1562, 0.5938, 0.1875, 0.5625, 0.1875, 0.5625, 0.125, 0.5938, 0.125, 0.5938, 0.1562, 0.5625, 0.1562, 0.5938, 0.125, 0.625, 0.125, 0.625, 0.1562, 0.5938, 0.1562, 0.5, 0.1562, 0.5312, 0.1562, 0.5312, 0.1875, 0.5, 0.1875, 0.5, 0.125, 0.5312, 0.125, 0.5312, 0.1562, 0.5, 0.1562, 0.5312, 0.125, 0.5625, 0.125, 0.5625, 0.1562, 0.5312, 0.1562, 0.5, 0.2188, 0.5312, 0.2188, 0.5312, 0.25, 0.5, 0.25, 0.5, 0.1875, 0.5312, 0.1875, 0.5312, 0.2188, 0.5, 0.2188, 0.5312, 0.1875, 0.5625, 0.1875, 0.5625, 0.2188, 0.5312, 0.2188, 0.5625, 0.4062, 0.5938, 0.4062, 0.5938, 0.4375, 0.5625, 0.4375, 0.5625, 0.375, 0.5938, 0.375, 0.5938, 0.4062, 0.5625, 0.4062, 0.5938, 0.375, 0.625, 0.375, 0.625, 0.4062, 0.5938, 0.4062, 0.5, 0.4062, 0.5312, 0.4062, 0.5312, 0.4375, 0.5, 0.4375, 0.5, 0.375, 0.5312, 0.375, 0.5312, 0.4062, 0.5, 0.4062, 0.5312, 0.375, 0.5625, 0.375, 0.5625, 0.4062, 0.5312, 0.4062, 0.5, 0.4688, 0.5312, 0.4688, 0.5312, 0.5, 0.5, 0.5, 0.5, 0.4375, 0.5312, 0.4375, 0.5312, 0.4688, 0.5, 0.4688, 0.5312, 0.4375, 0.5625, 0.4375, 0.5625, 0.4688, 0.5312, 0.4688, 0.5625, 0.6562, 0.5938, 0.6562, 0.5938, 0.6875, 0.5625, 0.6875, 0.5625, 0.625, 0.5938, 0.625, 0.5938, 0.6562, 0.5625, 0.6562, 0.5938, 0.625, 0.625, 0.625, 0.625, 0.6562, 0.5938, 0.6562, 0.5, 0.6562, 0.5312, 0.6562, 0.5312, 0.6875, 0.5, 0.6875, 0.5, 0.625, 0.5312, 0.625, 0.5312, 0.6562, 0.5, 0.6562, 0.5312, 0.625, 0.5625, 0.625, 0.5625, 0.6562, 0.5312, 0.6562, 0.5, 0.7188, 0.5312, 0.7188, 0.5312, 0.75, 0.5, 0.75, 0.5, 0.6875, 0.5312, 0.6875, 0.5312, 0.7188, 0.5, 0.7188, 0.5312, 0.6875, 0.5625, 0.6875, 0.5625, 0.7188, 0.5312, 0.7188, 0.5625, 0.9062, 0.5938, 0.9062, 0.5938, 0.9375, 0.5625, 0.9375, 0.5625, 0.875, 0.5938, 0.875, 0.5938, 0.9062, 0.5625, 0.9062, 0.5938, 0.875, 0.625, 0.875, 0.625, 0.9062, 0.5938, 0.9062, 0.5, 0.9062, 0.5312, 0.9062, 0.5312, 0.9375, 0.5, 0.9375, 0.5, 0.875, 0.5312, 0.875, 0.5312, 0.9062, 0.5, 0.9062, 0.5312, 0.875, 0.5625, 0.875, 0.5625, 0.9062, 0.5312, 0.9062, 0.5, 0.9688, 0.5312, 0.9688, 0.5312, 1.0, 0.5, 1.0, 0.5, 0.9375, 0.5312, 0.9375, 0.5312, 0.9688, 0.5, 0.9688, 0.5312, 0.9375, 0.5625, 0.9375, 0.5625, 0.9688, 0.5312, 0.9688, 0.3125, 0.6562, 0.3438, 0.6562, 0.3438, 0.6875, 0.3125, 0.6875, 0.3125, 0.625, 0.3438, 0.625, 0.3438, 0.6562, 0.3125, 0.6562, 0.3438, 0.625, 0.375, 0.625, 0.375, 0.6562, 0.3438, 0.6562, 0.25, 0.6562, 0.2812, 0.6562, 0.2812, 0.6875, 0.25, 0.6875, 0.25, 0.625, 0.2812, 0.625, 0.2812, 0.6562, 0.25, 0.6562, 0.2812, 0.625, 0.3125, 0.625, 0.3125, 0.6562, 0.2812, 0.6562, 0.25, 0.7188, 0.2812, 0.7188, 0.2812, 0.75, 0.25, 0.75, 0.25, 0.6875, 0.2812, 0.6875, 0.2812, 0.7188, 0.25, 0.7188, 0.2812, 0.6875, 0.3125, 0.6875, 0.3125, 0.7188, 0.2812, 0.7188, 0.8125, 0.6562, 0.8438, 0.6562, 0.8438, 0.6875, 0.8125, 0.6875, 0.8125, 0.625, 0.8438, 0.625, 0.8438, 0.6562, 0.8125, 0.6562, 0.8438, 0.625, 1.0, 0.625, 1.0, 0.6562, 0.8438, 0.6562, 0.75, 0.6562, 0.7812, 0.6562, 0.7812, 0.6875, 0.75, 0.6875, 0.75, 0.625, 0.7812, 0.625, 0.7812, 0.6562, 0.75, 0.6562, 0.7812, 0.625, 0.8125, 0.625, 0.8125, 0.6562, 0.7812, 0.6562, 0.75, 0.7188, 0.7812, 0.7188, 0.7812, 0.75, 0.75, 0.75, 0.75, 0.6875, 0.7812, 0.6875, 0.7812, 0.7188, 0.75, 0.7188, 0.7812, 0.6875, 0.8125, 0.6875, 0.8125, 0.7188, 0.7812, 0.7188, 0.6875, 0.6562, 0.7188, 0.6562, 0.7188, 0.6875, 0.6875, 0.6875, 0.6875, 0.625, 0.7188, 0.625, 0.7188, 0.6562, 0.6875, 0.6562, 0.7188, 0.625, 0.75, 0.625, 0.75, 0.6562, 0.7188, 0.6562, 0.625, 0.6562, 0.6562, 0.6562, 0.6562, 0.6875, 0.625, 0.6875, 0.625, 0.625, 0.6562, 0.625, 0.6562, 0.6562, 0.625, 0.6562, 0.6562, 0.625, 0.6875, 0.625, 0.6875, 0.6562, 0.6562, 0.6562, 0.625, 0.7188, 0.6562, 0.7188, 0.6562, 0.75, 0.625, 0.75, 0.625, 0.6875, 0.6562, 0.6875, 0.6562, 0.7188, 0.625, 0.7188, 0.6562, 0.6875, 0.6875, 0.6875, 0.6875, 0.7188, 0.6562, 0.7188, 0.6875, 0.5312, 0.7188, 0.5312, 0.7188, 0.5625, 0.6875, 0.5625, 0.6875, 0.5, 0.7188, 0.5, 0.7188, 0.5312, 0.6875, 0.5312, 0.7188, 0.5, 0.75, 0.5, 0.75, 0.5312, 0.7188, 0.5312, 0.625, 0.5312, 0.6562, 0.5312, 0.6562, 0.5625, 0.625, 0.5625, 0.625, 0.5, 0.6562, 0.5, 0.6562, 0.5312, 0.625, 0.5312, 0.6562, 0.5, 0.6875, 0.5, 0.6875, 0.5312, 0.6562, 0.5312, 0.625, 0.5938, 0.6562, 0.5938, 0.6562, 0.625, 0.625, 0.625, 0.625, 0.5625, 0.6562, 0.5625, 0.6562, 0.5938, 0.625, 0.5938, 0.6562, 0.5625, 0.6875, 0.5625, 0.6875, 0.5938, 0.6562, 0.5938, 0.8125, 0.5312, 0.8438, 0.5312, 0.8438, 0.5625, 0.8125, 0.5625, 0.8125, 0.5, 0.8438, 0.5, 0.8438, 0.5312, 0.8125, 0.5312, 0.8438, 0.5, 1.0, 0.5, 1.0, 0.5312, 0.8438, 0.5312, 0.75, 0.5312, 0.7812, 0.5312, 0.7812, 0.5625, 0.75, 0.5625, 0.75, 0.5, 0.7812, 0.5, 0.7812, 0.5312, 0.75, 0.5312, 0.7812, 0.5, 0.8125, 0.5, 0.8125, 0.5312, 0.7812, 0.5312, 0.75, 0.5938, 0.7812, 0.5938, 0.7812, 0.625, 0.75, 0.625, 0.75, 0.5625, 0.7812, 0.5625, 0.7812, 0.5938, 0.75, 0.5938, 0.7812, 0.5625, 0.8125, 0.5625, 0.8125, 0.5938, 0.7812, 0.5938, 0.1875, 0.6562, 0.2188, 0.6562, 0.2188, 0.6875, 0.1875, 0.6875, 0.1875, 0.625, 0.2188, 0.625, 0.2188, 0.6562, 0.1875, 0.6562, 0.2188, 0.625, 0.25, 0.625, 0.25, 0.6562, 0.2188, 0.6562, 0.001953, 0.6562, 0.1562, 0.6562, 0.1562, 0.6875, 0.001953, 0.6875, 0.001953, 0.625, 0.1562, 0.625, 0.1562, 0.6562, 0.001953, 0.6562, 0.1562, 0.625, 0.1875, 0.625, 0.1875, 0.6562, 0.1562, 0.6562, 0.001953, 0.7188, 0.1562, 0.7188, 0.1562, 0.75, 0.001953, 0.75, 0.001953, 0.6875, 0.1562, 0.6875, 0.1562, 0.7188, 0.001953, 0.7188, 0.1562, 0.6875, 0.1875, 0.6875, 0.1875, 0.7188, 0.1562, 0.7188, 0.1875, 0.5312, 0.2188, 0.5312, 0.2188, 0.5625, 0.1875, 0.5625, 0.1875, 0.5, 0.2188, 0.5, 0.2188, 0.5312, 0.1875, 0.5312, 0.2188, 0.5, 0.25, 0.5, 0.25, 0.5312, 0.2188, 0.5312, 0.001953, 0.5312, 0.1562, 0.5312, 0.1562, 0.5625, 0.001953, 0.5625, 0.001953, 0.5, 0.1562, 0.5, 0.1562, 0.5312, 0.001953, 0.5312, 0.1562, 0.5, 0.1875, 0.5, 0.1875, 0.5312, 0.1562, 0.5312, 0.001953, 0.5938, 0.1562, 0.5938, 0.1562, 0.625, 0.001953, 0.625, 0.001953, 0.5625, 0.1562, 0.5625, 0.1562, 0.5938, 0.001953, 0.5938, 0.1562, 0.5625, 0.1875, 0.5625, 0.1875, 0.5938, 0.1562, 0.5938, 0.3125, 0.5312, 0.3438, 0.5312, 0.3438, 0.5625, 0.3125, 0.5625, 0.3125, 0.5, 0.3438, 0.5, 0.3438, 0.5312, 0.3125, 0.5312, 0.3438, 0.5, 0.375, 0.5, 0.375, 0.5312, 0.3438, 0.5312, 0.25, 0.5312, 0.2812, 0.5312, 0.2812, 0.5625, 0.25, 0.5625, 0.25, 0.5, 0.2812, 0.5, 0.2812, 0.5312, 0.25, 0.5312, 0.2812, 0.5, 0.3125, 0.5, 0.3125, 0.5312, 0.2812, 0.5312, 0.25, 0.5938, 0.2812, 0.5938, 0.2812, 0.625, 0.25, 0.625, 0.25, 0.5625, 0.2812, 0.5625, 0.2812, 0.5938, 0.25, 0.5938, 0.2812, 0.5625, 0.3125, 0.5625, 0.3125, 0.5938, 0.2812, 0.5938, 0.4375, 0.9062, 0.4688, 0.9062, 0.4688, 0.9375, 0.4375, 0.9375, 0.4375, 0.875, 0.4688, 0.875, 0.4688, 0.9062, 0.4375, 0.9062, 0.4688, 0.875, 0.5, 0.875, 0.5, 0.9062, 0.4688, 0.9062, 0.375, 0.9062, 0.4062, 0.9062, 0.4062, 0.9375, 0.375, 0.9375, 0.375, 0.875, 0.4062, 0.875, 0.4062, 0.9062, 0.375, 0.9062, 0.4062, 0.875, 0.4375, 0.875, 0.4375, 0.9062, 0.4062, 0.9062, 0.375, 0.9688, 0.4062, 0.9688, 0.4062, 1.0, 0.375, 1.0, 0.375, 0.9375, 0.4062, 0.9375, 0.4062, 0.9688, 0.375, 0.9688, 0.4062, 0.9375, 0.4375, 0.9375, 0.4375, 0.9688, 0.4062, 0.9688, 0.4375, 0.7812, 0.4688, 0.7812, 0.4688, 0.8125, 0.4375, 0.8125, 0.4375, 0.75, 0.4688, 0.75, 0.4688, 0.7812, 0.4375, 0.7812, 0.4688, 0.75, 0.5, 0.75, 0.5, 0.7812, 0.4688, 0.7812, 0.375, 0.7812, 0.4062, 0.7812, 0.4062, 0.8125, 0.375, 0.8125, 0.375, 0.75, 0.4062, 0.75, 0.4062, 0.7812, 0.375, 0.7812, 0.4062, 0.75, 0.4375, 0.75, 0.4375, 0.7812, 0.4062, 0.7812, 0.375, 0.8438, 0.4062, 0.8438, 0.4062, 0.875, 0.375, 0.875, 0.375, 0.8125, 0.4062, 0.8125, 0.4062, 0.8438, 0.375, 0.8438, 0.4062, 0.8125, 0.4375, 0.8125, 0.4375, 0.8438, 0.4062, 0.8438, 0.5625, 0.7812, 0.5938, 0.7812, 0.5938, 0.8125, 0.5625, 0.8125, 0.5625, 0.75, 0.5938, 0.75, 0.5938, 0.7812, 0.5625, 0.7812, 0.5938, 0.75, 0.625, 0.75, 0.625, 0.7812, 0.5938, 0.7812, 0.5, 0.7812, 0.5312, 0.7812, 0.5312, 0.8125, 0.5, 0.8125, 0.5, 0.75, 0.5312, 0.75, 0.5312, 0.7812, 0.5, 0.7812, 0.5312, 0.75, 0.5625, 0.75, 0.5625, 0.7812, 0.5312, 0.7812, 0.5, 0.8438, 0.5312, 0.8438, 0.5312, 0.875, 0.5, 0.875, 0.5, 0.8125, 0.5312, 0.8125, 0.5312, 0.8438, 0.5, 0.8438, 0.5312, 0.8125, 0.5625, 0.8125, 0.5625, 0.8438, 0.5312, 0.8438, 0.4375, 0.6562, 0.4688, 0.6562, 0.4688, 0.6875, 0.4375, 0.6875, 0.4375, 0.625, 0.4688, 0.625, 0.4688, 0.6562, 0.4375, 0.6562, 0.4688, 0.625, 0.5, 0.625, 0.5, 0.6562, 0.4688, 0.6562, 0.375, 0.6562, 0.4062, 0.6562, 0.4062, 0.6875, 0.375, 0.6875, 0.375, 0.625, 0.4062, 0.625, 0.4062, 0.6562, 0.375, 0.6562, 0.4062, 0.625, 0.4375, 0.625, 0.4375, 0.6562, 0.4062, 0.6562, 0.375, 0.7188, 0.4062, 0.7188, 0.4062, 0.75, 0.375, 0.75, 0.375, 0.6875, 0.4062, 0.6875, 0.4062, 0.7188, 0.375, 0.7188, 0.4062, 0.6875, 0.4375, 0.6875, 0.4375, 0.7188, 0.4062, 0.7188, 0.4375, 0.5312, 0.4688, 0.5312, 0.4688, 0.5625, 0.4375, 0.5625, 0.4375, 0.5, 0.4688, 0.5, 0.4688, 0.5312, 0.4375, 0.5312, 0.4688, 0.5, 0.5, 0.5, 0.5, 0.5312, 0.4688, 0.5312, 0.375, 0.5312, 0.4062, 0.5312, 0.4062, 0.5625, 0.375, 0.5625, 0.375, 0.5, 0.4062, 0.5, 0.4062, 0.5312, 0.375, 0.5312, 0.4062, 0.5, 0.4375, 0.5, 0.4375, 0.5312, 0.4062, 0.5312, 0.375, 0.5938, 0.4062, 0.5938, 0.4062, 0.625, 0.375, 0.625, 0.375, 0.5625, 0.4062, 0.5625, 0.4062, 0.5938, 0.375, 0.5938, 0.4062, 0.5625, 0.4375, 0.5625, 0.4375, 0.5938, 0.4062, 0.5938, 0.5625, 0.5312, 0.5938, 0.5312, 0.5938, 0.5625, 0.5625, 0.5625, 0.5625, 0.5, 0.5938, 0.5, 0.5938, 0.5312, 0.5625, 0.5312, 0.5938, 0.5, 0.625, 0.5, 0.625, 0.5312, 0.5938, 0.5312, 0.5, 0.5312, 0.5312, 0.5312, 0.5312, 0.5625, 0.5, 0.5625, 0.5, 0.5, 0.5312, 0.5, 0.5312, 0.5312, 0.5, 0.5312, 0.5312, 0.5, 0.5625, 0.5, 0.5625, 0.5312, 0.5312, 0.5312, 0.5, 0.5938, 0.5312, 0.5938, 0.5312, 0.625, 0.5, 0.625, 0.5, 0.5625, 0.5312, 0.5625, 0.5312, 0.5938, 0.5, 0.5938, 0.5312, 0.5625, 0.5625, 0.5625, 0.5625, 0.5938, 0.5312, 0.5938, 0.4375, 0.4062, 0.4688, 0.4062, 0.4688, 0.4375, 0.4375, 0.4375, 0.4375, 0.375, 0.4688, 0.375, 0.4688, 0.4062, 0.4375, 0.4062, 0.4688, 0.375, 0.5, 0.375, 0.5, 0.4062, 0.4688, 0.4062, 0.375, 0.4062, 0.4062, 0.4062, 0.4062, 0.4375, 0.375, 0.4375, 0.375, 0.375, 0.4062, 0.375, 0.4062, 0.4062, 0.375, 0.4062, 0.4062, 0.375, 0.4375, 0.375, 0.4375, 0.4062, 0.4062, 0.4062, 0.375, 0.4688, 0.4062, 0.4688, 0.4062, 0.5, 0.375, 0.5, 0.375, 0.4375, 0.4062, 0.4375, 0.4062, 0.4688, 0.375, 0.4688, 0.4062, 0.4375, 0.4375, 0.4375, 0.4375, 0.4688, 0.4062, 0.4688, 0.4375, 0.2812, 0.4688, 0.2812, 0.4688, 0.3125, 0.4375, 0.3125, 0.4375, 0.25, 0.4688, 0.25, 0.4688, 0.2812, 0.4375, 0.2812, 0.4688, 0.25, 0.5, 0.25, 0.5, 0.2812, 0.4688, 0.2812, 0.375, 0.2812, 0.4062, 0.2812, 0.4062, 0.3125, 0.375, 0.3125, 0.375, 0.25, 0.4062, 0.25, 0.4062, 0.2812, 0.375, 0.2812, 0.4062, 0.25, 0.4375, 0.25, 0.4375, 0.2812, 0.4062, 0.2812, 0.375, 0.3438, 0.4062, 0.3438, 0.4062, 0.375, 0.375, 0.375, 0.375, 0.3125, 0.4062, 0.3125, 0.4062, 0.3438, 0.375, 0.3438, 0.4062, 0.3125, 0.4375, 0.3125, 0.4375, 0.3438, 0.4062, 0.3438, 0.5625, 0.2812, 0.5938, 0.2812, 0.5938, 0.3125, 0.5625, 0.3125, 0.5625, 0.25, 0.5938, 0.25, 0.5938, 0.2812, 0.5625, 0.2812, 0.5938, 0.25, 0.625, 0.25, 0.625, 0.2812, 0.5938, 0.2812, 0.5, 0.2812, 0.5312, 0.2812, 0.5312, 0.3125, 0.5, 0.3125, 0.5, 0.25, 0.5312, 0.25, 0.5312, 0.2812, 0.5, 0.2812, 0.5312, 0.25, 0.5625, 0.25, 0.5625, 0.2812, 0.5312, 0.2812, 0.5, 0.3438, 0.5312, 0.3438, 0.5312, 0.375, 0.5, 0.375, 0.5, 0.3125, 0.5312, 0.3125, 0.5312, 0.3438, 0.5, 0.3438, 0.5312, 0.3125, 0.5625, 0.3125, 0.5625, 0.3438, 0.5312, 0.3438, 0.4375, 0.1562, 0.4688, 0.1562, 0.4688, 0.1875, 0.4375, 0.1875, 0.4375, 0.125, 0.4688, 0.125, 0.4688, 0.1562, 0.4375, 0.1562, 0.4688, 0.125, 0.5, 0.125, 0.5, 0.1562, 0.4688, 0.1562, 0.375, 0.1562, 0.4062, 0.1562, 0.4062, 0.1875, 0.375, 0.1875, 0.375, 0.125, 0.4062, 0.125, 0.4062, 0.1562, 0.375, 0.1562, 0.4062, 0.125, 0.4375, 0.125, 0.4375, 0.1562, 0.4062, 0.1562, 0.375, 0.2188, 0.4062, 0.2188, 0.4062, 0.25, 0.375, 0.25, 0.375, 0.1875, 0.4062, 0.1875, 0.4062, 0.2188, 0.375, 0.2188, 0.4062, 0.1875, 0.4375, 0.1875, 0.4375, 0.2188, 0.4062, 0.2188, 0.4375, 0.03125, 0.4688, 0.03125, 0.4688, 0.0625, 0.4375, 0.0625, 0.4375, 0.0, 0.4688, 0.0, 0.4688, 0.03125, 0.4375, 0.03125, 0.4688, 0.0, 0.5, 0.0, 0.5, 0.03125, 0.4688, 0.03125, 0.375, 0.03125, 0.4062, 0.03125, 0.4062, 0.0625, 0.375, 0.0625, 0.375, 0.0, 0.4062, 0.0, 0.4062, 0.03125, 0.375, 0.03125, 0.4062, 0.0, 0.4375, 0.0, 0.4375, 0.03125, 0.4062, 0.03125, 0.375, 0.09375, 0.4062, 0.09375, 0.4062, 0.125, 0.375, 0.125, 0.375, 0.0625, 0.4062, 0.0625, 0.4062, 0.09375, 0.375, 0.09375, 0.4062, 0.0625, 0.4375, 0.0625, 0.4375, 0.09375, 0.4062, 0.09375, 0.5625, 0.03125, 0.5938, 0.03125, 0.5938, 0.0625, 0.5625, 0.0625, 0.5625, 0.0, 0.5938, 0.0, 0.5938, 0.03125, 0.5625, 0.03125, 0.5938, 0.0, 0.625, 0.0, 0.625, 0.03125, 0.5938, 0.03125, 0.5, 0.03125, 0.5312, 0.03125, 0.5312, 0.0625, 0.5, 0.0625, 0.5, 0.0, 0.5312, 0.0, 0.5312, 0.03125, 0.5, 0.03125, 0.5312, 0.0, 0.5625, 0.0, 0.5625, 0.03125, 0.5312, 0.03125, 0.5, 0.09375, 0.5312, 0.09375, 0.5312, 0.125, 0.5, 0.125, 0.5, 0.0625, 0.5312, 0.0625, 0.5312, 0.09375, 0.5, 0.09375, 0.5312, 0.0625, 0.5625, 0.0625, 0.5625, 0.09375, 0.5312, 0.09375, 0.5625, 0.09375, 0.5938, 0.09375, 0.5938, 0.125, 0.5625, 0.125, 0.5625, 0.0625, 0.5938, 0.0625, 0.5938, 0.09375, 0.5625, 0.09375, 0.5938, 0.0625, 0.625, 0.0625, 0.625, 0.09375, 0.5938, 0.09375, 0.4375, 0.09375, 0.4688, 0.09375, 0.4688, 0.125, 0.4375, 0.125, 0.4375, 0.0625, 0.4688, 0.0625, 0.4688, 0.09375, 0.4375, 0.09375, 0.4688, 0.0625, 0.5, 0.0625, 0.5, 0.09375, 0.4688, 0.09375, 0.4375, 0.2188, 0.4688, 0.2188, 0.4688, 0.25, 0.4375, 0.25, 0.4375, 0.1875, 0.4688, 0.1875, 0.4688, 0.2188, 0.4375, 0.2188, 0.4688, 0.1875, 0.5, 0.1875, 0.5, 0.2188, 0.4688, 0.2188, 0.5625, 0.3438, 0.5938, 0.3438, 0.5938, 0.375, 0.5625, 0.375, 0.5625, 0.3125, 0.5938, 0.3125, 0.5938, 0.3438, 0.5625, 0.3438, 0.5938, 0.3125, 0.625, 0.3125, 0.625, 0.3438, 0.5938, 0.3438, 0.4375, 0.3438, 0.4688, 0.3438, 0.4688, 0.375, 0.4375, 0.375, 0.4375, 0.3125, 0.4688, 0.3125, 0.4688, 0.3438, 0.4375, 0.3438, 0.4688, 0.3125, 0.5, 0.3125, 0.5, 0.3438, 0.4688, 0.3438, 0.4375, 0.4688, 0.4688, 0.4688, 0.4688, 0.5, 0.4375, 0.5, 0.4375, 0.4375, 0.4688, 0.4375, 0.4688, 0.4688, 0.4375, 0.4688, 0.4688, 0.4375, 0.5, 0.4375, 0.5, 0.4688, 0.4688, 0.4688, 0.5625, 0.5938, 0.5938, 0.5938, 0.5938, 0.625, 0.5625, 0.625, 0.5625, 0.5625, 0.5938, 0.5625, 0.5938, 0.5938, 0.5625, 0.5938, 0.5938, 0.5625, 0.625, 0.5625, 0.625, 0.5938, 0.5938, 0.5938, 0.4375, 0.5938, 0.4688, 0.5938, 0.4688, 0.625, 0.4375, 0.625, 0.4375, 0.5625, 0.4688, 0.5625, 0.4688, 0.5938, 0.4375, 0.5938, 0.4688, 0.5625, 0.5, 0.5625, 0.5, 0.5938, 0.4688, 0.5938, 0.4375, 0.7188, 0.4688, 0.7188, 0.4688, 0.75, 0.4375, 0.75, 0.4375, 0.6875, 0.4688, 0.6875, 0.4688, 0.7188, 0.4375, 0.7188, 0.4688, 0.6875, 0.5, 0.6875, 0.5, 0.7188, 0.4688, 0.7188, 0.5625, 0.8438, 0.5938, 0.8438, 0.5938, 0.875, 0.5625, 0.875, 0.5625, 0.8125, 0.5938, 0.8125, 0.5938, 0.8438, 0.5625, 0.8438, 0.5938, 0.8125, 0.625, 0.8125, 0.625, 0.8438, 0.5938, 0.8438, 0.4375, 0.8438, 0.4688, 0.8438, 0.4688, 0.875, 0.4375, 0.875, 0.4375, 0.8125, 0.4688, 0.8125, 0.4688, 0.8438, 0.4375, 0.8438, 0.4688, 0.8125, 0.5, 0.8125, 0.5, 0.8438, 0.4688, 0.8438, 0.4375, 0.9688, 0.4688, 0.9688, 0.4688, 1.0, 0.4375, 1.0, 0.4375, 0.9375, 0.4688, 0.9375, 0.4688, 0.9688, 0.4375, 0.9688, 0.4688, 0.9375, 0.5, 0.9375, 0.5, 0.9688, 0.4688, 0.9688, 0.3125, 0.5938, 0.3438, 0.5938, 0.3438, 0.625, 0.3125, 0.625, 0.3125, 0.5625, 0.3438, 0.5625, 0.3438, 0.5938, 0.3125, 0.5938, 0.3438, 0.5625, 0.375, 0.5625, 0.375, 0.5938, 0.3438, 0.5938, 0.1875, 0.5938, 0.2188, 0.5938, 0.2188, 0.625, 0.1875, 0.625, 0.1875, 0.5625, 0.2188, 0.5625, 0.2188, 0.5938, 0.1875, 0.5938, 0.2188, 0.5625, 0.25, 0.5625, 0.25, 0.5938, 0.2188, 0.5938, 0.1875, 0.7188, 0.2188, 0.7188, 0.2188, 0.75, 0.1875, 0.75, 0.1875, 0.6875, 0.2188, 0.6875, 0.2188, 0.7188, 0.1875, 0.7188, 0.2188, 0.6875, 0.25, 0.6875, 0.25, 0.7188, 0.2188, 0.7188, 0.8125, 0.5938, 0.8438, 0.5938, 0.8438, 0.625, 0.8125, 0.625, 0.8125, 0.5625, 0.8438, 0.5625, 0.8438, 0.5938, 0.8125, 0.5938, 0.8438, 0.5625, 1.0, 0.5625, 1.0, 0.5938, 0.8438, 0.5938, 0.6875, 0.5938, 0.7188, 0.5938, 0.7188, 0.625, 0.6875, 0.625, 0.6875, 0.5625, 0.7188, 0.5625, 0.7188, 0.5938, 0.6875, 0.5938, 0.7188, 0.5625, 0.75, 0.5625, 0.75, 0.5938, 0.7188, 0.5938, 0.6875, 0.7188, 0.7188, 0.7188, 0.7188, 0.75, 0.6875, 0.75, 0.6875, 0.6875, 0.7188, 0.6875, 0.7188, 0.7188, 0.6875, 0.7188, 0.7188, 0.6875, 0.75, 0.6875, 0.75, 0.7188, 0.7188, 0.7188, 0.8125, 0.7188, 0.8438, 0.7188, 0.8438, 0.75, 0.8125, 0.75, 0.8125, 0.6875, 0.8438, 0.6875, 0.8438, 0.7188, 0.8125, 0.7188, 0.8438, 0.6875, 1.0, 0.6875, 1.0, 0.7188, 0.8438, 0.7188, 0.3125, 0.7188, 0.3438, 0.7188, 0.3438, 0.75, 0.3125, 0.75, 0.3125, 0.6875, 0.3438, 0.6875, 0.3438, 0.7188, 0.3125, 0.7188, 0.3438, 0.6875, 0.375, 0.6875, 0.375, 0.7188, 0.3438, 0.7188, 0.5625, 0.9688, 0.5938, 0.9688, 0.5938, 1.0, 0.5625, 1.0, 0.5625, 0.9375, 0.5938, 0.9375, 0.5938, 0.9688, 0.5625, 0.9688, 0.5938, 0.9375, 0.625, 0.9375, 0.625, 0.9688, 0.5938, 0.9688, 0.5625, 0.7188, 0.5938, 0.7188, 0.5938, 0.75, 0.5625, 0.75, 0.5625, 0.6875, 0.5938, 0.6875, 0.5938, 0.7188, 0.5625, 0.7188, 0.5938, 0.6875, 0.625, 0.6875, 0.625, 0.7188, 0.5938, 0.7188, 0.5625, 0.4688, 0.5938, 0.4688, 0.5938, 0.5, 0.5625, 0.5, 0.5625, 0.4375, 0.5938, 0.4375, 0.5938, 0.4688, 0.5625, 0.4688, 0.5938, 0.4375, 0.625, 0.4375, 0.625, 0.4688, 0.5938, 0.4688, 0.5625, 0.2188, 0.5938, 0.2188, 0.5938, 0.25, 0.5625, 0.25, 0.5625, 0.1875, 0.5938, 0.1875, 0.5938, 0.2188, 0.5625, 0.2188, 0.5938, 0.1875, 0.625, 0.1875, 0.625, 0.2188, 0.5938, 0.2188])
me_cube_001.materials.append(mat_material_004)
me_cube_001.update()
me_cube_002 = bpy.data.meshes.new('Cube.002')
me_cube_002.from_pydata([(-0.2206, -0.2206, 0.09357), (-0.7517, -0.7517, 1.0), (-0.2206, 0.2206, 0.09357), (-0.7517, 0.7517, 1.0), (0.2206, -0.2206, 0.09357), (0.7517, -0.7517, 1.0), (0.2206, 0.2206, 0.09357), (0.7517, 0.7517, 1.0)], [], [(0, 1, 3, 2), (2, 3, 7, 6), (6, 7, 5, 4), (4, 5, 1, 0), (2, 6, 4, 0), (7, 3, 1, 5)])
_uv = me_cube_002.uv_layers.new(name='UVMap')
_uv.uv.foreach_set('vector', [0.375, 0.0, 0.625, 0.0, 0.625, 0.25, 0.375, 0.25, 0.375, 0.25, 0.625, 0.25, 0.625, 0.5, 0.375, 0.5, 0.375, 0.5, 0.625, 0.5, 0.625, 0.75, 0.375, 0.75, 0.375, 0.75, 0.625, 0.75, 0.625, 1.0, 0.375, 1.0, 0.125, 0.5, 0.375, 0.5, 0.375, 0.75, 0.125, 0.75, 0.625, 0.5, 0.875, 0.5, 0.875, 0.75, 0.625, 0.75])
me_cube_002.update()

# ---- curves / text
cu_nurbspath = bpy.data.curves.new('NurbsPath', 'CURVE')
cu_nurbspath.dimensions = '3D'
_sp = cu_nurbspath.splines.new('NURBS'); _sp.points.add(4)
_sp.points.foreach_set('co', [-2.0, 0.0, 0.6041, 1.0, -1.0, 0.0, 0.0, 1.0, 0.0, 0.0, 0.0, 1.0, 1.0, 0.0, 0.0, 1.0, 2.0, 0.0, 0.6041, 1.0])
_sp.order_u = 5
_sp.order_v = 0
_sp.use_endpoint_u = True
cu_nurbspath.use_path = True
cu_nurbspath.fill_mode = 'FULL'

# ---- objects
ob_light = bpy.data.objects.new('Light', light_light)
ob_icosphere = bpy.data.objects.new('Icosphere', me_icosphere)
ob_cylinder = bpy.data.objects.new('Cylinder', me_cylinder)
ob_cube_001 = bpy.data.objects.new('Cube.001', me_cube_006)
ob_nurbspath = bpy.data.objects.new('NurbsPath', cu_nurbspath)
ob_cube = bpy.data.objects.new('Cube', me_cube_001)
ob_cube_002 = bpy.data.objects.new('Cube.002', me_cube_002)

# ---- transforms, parenting, visibility, modifiers, constraints
ob_light.location = (4.076, 1.005, 5.904)
ob_light.rotation_euler = (0.6503, 0.05522, 1.866)
ob_light.lock_rotations_4d = False
ob_light.empty_display_type = 'ARROWS'
ob_light.color = (0.0, 0.0, 0.0, 0.0)
ob_light.lineart.crease_threshold = 0.0
ob_icosphere.location = (0.0, 0.0, 0.0)
_m = ob_icosphere.modifiers.new('Subdivision', 'SUBSURF')
ob_cylinder.location = (0.0, 0.0, 1.14)
ob_cylinder.scale = (0.4711, 0.4711, 0.4711)
ob_cube_001.location = (0.0, 0.0, 6.345)
ob_cube_001.scale = (1.0, 0.3479, 1.0)
ob_nurbspath.location = (0.0, 4.434, 0.0)
ob_cube.location = (2.108, 0.0, 5.691)
ob_cube.scale = (1.835, 1.0, 1.0)
_m = ob_cube.modifiers.new('Subdivision', 'SUBSURF')
ob_cube_002.location = (0.0, 0.0, -1.034)
ob_cube_002.scale = (2.136, 2.136, 2.136)
_m = ob_cube_002.modifiers.new('Subdivision', 'SUBSURF')

# ---- collection membership
col_collection.objects.link(ob_light)
col_collection.objects.link(ob_icosphere)
col_collection.objects.link(ob_cylinder)
col_collection.objects.link(ob_cube_001)
col_collection.objects.link(ob_nurbspath)
col_collection.objects.link(ob_cube)
col_collection.objects.link(ob_cube_002)

# ---- scene / render settings (as saved in the file)
scene.frame_start = 1; scene.frame_end = 250; scene.frame_set(0)
scene.render.engine = 'BLENDER_EEVEE_NEXT'
scene.cycles.sampling_pattern = 'TABULATED_SOBOL'
bpy.context.view_layer.update()

# ---- added for rendering (the .blend has no active camera): camera
cam_auto = bpy.data.cameras.new('AutoCamera')
cam_auto.lens = 50.0
cam_auto.sensor_width = 36.0
cam_auto.clip_end = 1000.0
ob_auto_camera = bpy.data.objects.new('AutoCamera', cam_auto)
scene.collection.objects.link(ob_auto_camera)
ob_auto_camera.location = (38.517, -44.295, 49.4571)
ob_auto_camera.rotation_euler = (1.09748, -7.21219e-08, 0.694738)
scene.camera = ob_auto_camera
bpy.context.view_layer.update()
